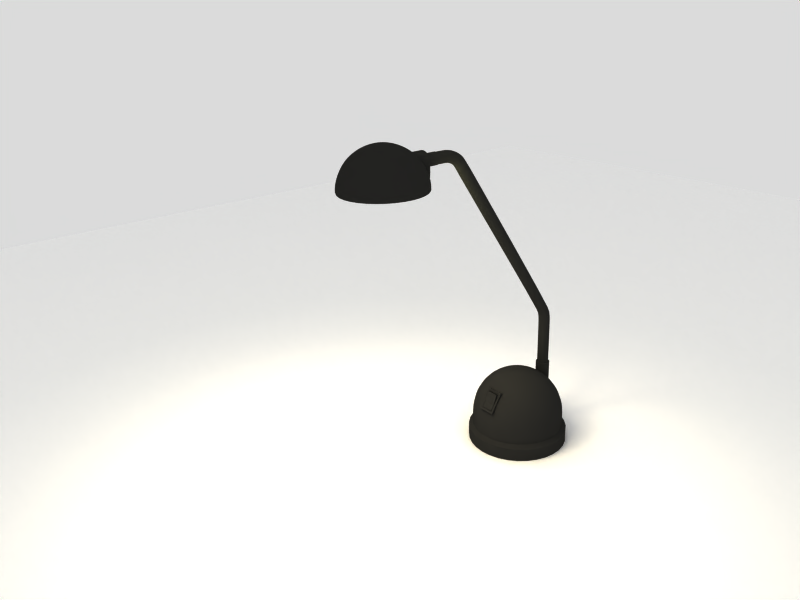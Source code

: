 # Source: desk_lamp1.blend  (saved by Blender 2.43.0; exported with 4.5.12 LTS)
import bpy
from mathutils import Matrix  # noqa: F401  (used for matrix-valued properties, if any)

bpy.ops.wm.read_factory_settings(use_empty=True)
scene = bpy.context.scene
scene.name = 'Scene'

# ---- collections
col_collection_1 = bpy.data.collections.new('Collection 1'); scene.collection.children.link(col_collection_1)

# ---- materials (node trees are filled in below, after node groups)
mat_cristal_lampara = bpy.data.materials.new('cristal_lampara')
mat_cristal_lampara.alpha_threshold = 0.0
mat_cristal_lampara.preview_render_type = 'FLAT'
mat_cristal_lampara.diffuse_color = (0.0, 0.0, 0.0, 1.0)
mat_cristal_lampara.roughness = 0.5
mat_cristal_lampara.specular_intensity = 0.9109
mat_cristal_lampara.line_color = (0.0, 0.0, 0.0, 0.001)
mat_negro_lampara = bpy.data.materials.new('negro_lampara')
mat_negro_lampara.alpha_threshold = 0.0
mat_negro_lampara.preview_render_type = 'FLAT'
mat_negro_lampara.diffuse_color = (0.1471, 0.1466, 0.1399, 1.0)
mat_negro_lampara.roughness = 0.5
mat_negro_lampara.specular_intensity = 0.2
mat_negro_lampara.line_color = (0.0, 0.0, 0.0, 1.0)
mat_floor = bpy.data.materials.new('floor')
mat_floor.alpha_threshold = 0.0
mat_floor.diffuse_color = (1.0, 1.0, 1.0, 1.0)
mat_floor.roughness = 0.5
mat_floor.specular_intensity = 0.0
mat_floor.line_color = (0.0, 0.0, 0.0, 1.0)
mat_plata_lampara = bpy.data.materials.new('plata_lampara')
mat_plata_lampara.alpha_threshold = 0.0
mat_plata_lampara.preview_render_type = 'FLAT'
mat_plata_lampara.diffuse_color = (0.2217, 0.2217, 0.2217, 1.0)
mat_plata_lampara.roughness = 0.5
mat_plata_lampara.specular_intensity = 0.999
mat_plata_lampara.line_color = (0.0, 0.0, 0.0, 1.0)
mat_bombeta = bpy.data.materials.new('bombeta')
mat_bombeta.alpha_threshold = 0.0
mat_bombeta.preview_render_type = 'FLAT'
mat_bombeta.diffuse_color = (0.9477, 0.9133, 0.4674, 1.0)
mat_bombeta.roughness = 0.5
mat_bombeta.specular_intensity = 1.498
mat_bombeta.line_color = (0.0, 0.0, 0.0, 1.0)
mat_emit = bpy.data.materials.new('emit')
mat_emit.alpha_threshold = 0.0
mat_emit.diffuse_color = (1.0, 1.0, 1.0, 1.0)
mat_emit.roughness = 0.5
mat_emit.specular_intensity = 0.0
mat_emit.line_color = (0.0, 0.0, 0.0, 1.0)

# ---- node groups
ng_auto_smooth = bpy.data.node_groups.new('Auto Smooth', 'GeometryNodeTree')
_s = ng_auto_smooth.interface.new_socket(name='Geometry', in_out='OUTPUT', socket_type='NodeSocketGeometry')
_s = ng_auto_smooth.interface.new_socket(name='Geometry', in_out='INPUT', socket_type='NodeSocketGeometry')
_s = ng_auto_smooth.interface.new_socket(name='Angle', in_out='INPUT', socket_type='NodeSocketFloat')
_s.subtype = 'ANGLE'
_s.min_value = 0.0
_s.max_value = 3.142
ng_auto_smooth.is_modifier = True
_N = ng_auto_smooth.nodes; _L = ng_auto_smooth.links
n0 = _N.new('NodeGroupOutput'); n0.name = 'Group Output'; n0.location = (480, -100)
n1 = _N.new('NodeGroupInput'); n1.name = 'Group Input'; n1.location = (-420, -300)
n2 = _N.new('NodeGroupInput'); n2.name = 'Group Input.001'; n2.location = (-60, -100)
n3 = _N.new('GeometryNodeSetShadeSmooth'); n3.name = 'Set Shade Smooth'; n3.location = (120, -100)
n3.domain = 'EDGE'
n4 = _N.new('GeometryNodeSetShadeSmooth'); n4.name = 'Set Shade Smooth.001'; n4.location = (300, -100)
n5 = _N.new('GeometryNodeInputMeshEdgeAngle'); n5.name = 'Edge Angle'; n5.location = (-420, -220)
n6 = _N.new('GeometryNodeInputEdgeSmooth'); n6.name = 'Is Edge Smooth'; n6.location = (-60, -160)
n7 = _N.new('GeometryNodeInputShadeSmooth'); n7.name = 'Is Face Smooth'; n7.location = (-240, -340)
n8 = _N.new('FunctionNodeBooleanMath'); n8.name = 'Boolean Math'; n8.location = (-60, -220)
n9 = _N.new('FunctionNodeCompare'); n9.name = 'Compare'; n9.location = (-240, -180)
n9.operation = 'LESS_EQUAL'
_L.new(n5.outputs[0], n9.inputs[0])
_L.new(n4.outputs[0], n0.inputs[0])
_L.new(n1.outputs[1], n9.inputs[1])
_L.new(n9.outputs[0], n8.inputs[0])
_L.new(n7.outputs[0], n8.inputs[1])
_L.new(n2.outputs[0], n3.inputs[0])
_L.new(n6.outputs[0], n3.inputs[1])
_L.new(n3.outputs[0], n4.inputs[0])
_L.new(n8.outputs[0], n3.inputs[2])
n0.is_active_output = True

# ---- material node trees

# ---- world
world_world = bpy.data.worlds.new('World'); scene.world = world_world
world_world.color = (0.8587, 0.8587, 0.8587)
world_world.use_sun_shadow = False
world_world.sun_shadow_jitter_overblur = 0.0
world_world.cycles.sampling_method = 'MANUAL'
world_world.cycles.sample_map_resolution = 256

# ---- cameras
cam_camera = bpy.data.cameras.new('Camera')
cam_camera.passepartout_alpha = 0.2
cam_camera.clip_end = 100.0
cam_camera.lens = 35.0
cam_camera.ortho_scale = 7.314
cam_camera.show_passepartout = False
cam_camera.show_safe_areas = True
cam_camera.dof.focus_distance = 0.0
cam_camera.dof.aperture_fstop = 128.0

# ---- lights
light_lamp = bpy.data.lights.new('Lamp', 'POINT')
light_lamp.color = (1.0, 1.0, 0.567)
light_lamp.transmission_factor = 0.0
light_lamp.energy = 100.0
light_lamp.shadow_buffer_clip_start = 0.5
light_lamp.shadow_soft_size = 1.0
light_lamp.shadow_maximum_resolution = 0.006
light_lamp.use_absolute_resolution = True
light_lamp.cycles.use_multiple_importance_sampling = False
light_lamp_001 = bpy.data.lights.new('Lamp.001', 'SPOT')
light_lamp_001.color = (1.0, 0.8677, 0.6993)
light_lamp_001.transmission_factor = 0.0
light_lamp_001.energy = 300.0
light_lamp_001.shadow_buffer_clip_start = 0.5
light_lamp_001.shadow_soft_size = 1.0
light_lamp_001.shadow_maximum_resolution = 0.006
light_lamp_001.use_absolute_resolution = True
light_lamp_001.spot_blend = 0.1178
light_lamp_001.spot_size = 1.926
light_lamp_001.cycles.use_multiple_importance_sampling = False
light_spot = bpy.data.lights.new('Spot', 'POINT')
light_spot.transmission_factor = 0.0
light_spot.cutoff_distance = 30.0
light_spot.energy = 100.0
light_spot.shadow_buffer_clip_start = 1.001
light_spot.shadow_soft_size = 1.0
light_spot.shadow_maximum_resolution = 0.006
light_spot.use_absolute_resolution = True
light_spot.cycles.use_multiple_importance_sampling = False

# ---- meshes
me_cylinder_001 = bpy.data.meshes.new('Cylinder.001')
me_cylinder_001.from_pydata([(0.0, -0.2211, 0.3989), (0.0, -0.2211, 0.3963), (0.01565, -0.1833, 0.3989), (1.313e-07, -0.1802, 0.3989), (-0.01565, -0.1833, 0.3989), (-0.02892, -0.1922, 0.3989), (-0.03779, -0.2055, 0.3989), (-0.0409, -0.2211, 0.3989), (-0.03779, -0.2368, 0.3989), (-0.02892, -0.25, 0.3989), (-0.01565, -0.2589, 0.3989), (-7.899e-08, -0.262, 0.3989), (0.01565, -0.2589, 0.3989), (0.02892, -0.25, 0.3989), (0.03779, -0.2368, 0.3989), (0.0409, -0.2211, 0.3989), (0.03779, -0.2055, 0.3989), (0.02892, -0.1922, 0.3989), (0.01565, -0.1833, 0.3963), (2.665e-08, -0.1802, 0.3963), (-0.01565, -0.1833, 0.3963), (-0.02892, -0.1922, 0.3963), (-0.03779, -0.2055, 0.3963), (-0.0409, -0.2211, 0.3963), (-0.03779, -0.2368, 0.3963), (-0.02892, -0.25, 0.3963), (-0.01565, -0.2589, 0.3963), (6.176e-09, -0.262, 0.3963), (0.01565, -0.2589, 0.3963), (0.02892, -0.25, 0.3963), (0.03779, -0.2368, 0.3963), (0.0409, -0.2211, 0.3963), (0.03779, -0.2055, 0.3963), (0.02892, -0.1922, 0.3963)], [], [(18, 2, 17, 33), (19, 3, 2, 18), (20, 4, 3, 19), (21, 5, 4, 20), (22, 6, 5, 21), (23, 7, 6, 22), (24, 8, 7, 23), (25, 9, 8, 24), (26, 10, 9, 25), (27, 11, 10, 26), (28, 12, 11, 27), (29, 13, 12, 28), (30, 14, 13, 29), (31, 15, 14, 30), (32, 16, 15, 31), (33, 17, 16, 32), (0, 17, 2), (1, 18, 33), (0, 2, 3), (1, 19, 18), (0, 3, 4), (1, 20, 19), (0, 4, 5), (1, 21, 20), (0, 5, 6), (1, 22, 21), (0, 6, 7), (1, 23, 22), (0, 7, 8), (1, 24, 23), (0, 8, 9), (1, 25, 24), (0, 9, 10), (1, 26, 25), (0, 10, 11), (1, 27, 26), (0, 11, 12), (1, 28, 27), (0, 12, 13), (1, 29, 28), (0, 13, 14), (1, 30, 29), (0, 14, 15), (1, 31, 30), (0, 15, 16), (1, 32, 31), (0, 16, 17), (1, 33, 32)])
_k = {(2, 17): 1.0, (2, 3): 1.0, (3, 4): 1.0, (4, 5): 1.0, (5, 6): 1.0, (6, 7): 1.0, (7, 8): 1.0, (8, 9): 1.0, (9, 10): 1.0, (10, 11): 1.0, (11, 12): 1.0, (12, 13): 1.0, (13, 14): 1.0, (14, 15): 1.0, (15, 16): 1.0, (16, 17): 1.0}
me_cylinder_001.attributes.new('crease_edge', 'FLOAT', 'EDGE').data.foreach_set('value', [_k.get((min(e.vertices), max(e.vertices)), 0.0) for e in me_cylinder_001.edges])
me_cylinder_001.materials.append(mat_cristal_lampara)
me_cylinder_001.use_remesh_preserve_volume = False
me_cylinder_001.use_remesh_preserve_attributes = False
me_cylinder_001.use_mirror_vertex_groups = False
me_cylinder_001.update()
me_cube = bpy.data.meshes.new('Cube')
me_cube.from_pydata([(0.114, 0.1058, -0.1139), (0.114, -0.1558, 0.04959), (-0.114, -0.1558, 0.04959), (-0.114, 0.1058, -0.1139), (0.114, 0.06043, -0.07055), (0.114, 0.01023, -0.03256), (0.114, -0.04422, 0.0006643), (0.114, -0.09814, 0.02858), (-0.114, -0.09814, 0.02858), (-0.114, -0.04422, 0.0006642), (-0.114, 0.01023, -0.03256), (-0.114, 0.06043, -0.07055), (-3.725e-09, -0.1542, 0.06029), (7.823e-08, 0.1074, -0.1032), (0.1142, 0.06691, -0.0465), (0.1142, 0.1188, -0.0789), (0.1142, 0.01504, -0.0141), (0.1142, -0.03683, 0.01831), (0.1142, -0.0887, 0.05071), (0.1142, -0.1406, 0.08311), (-0.1142, -0.0887, 0.05071), (-0.1142, -0.1406, 0.08311), (-0.1142, -0.03683, 0.01831), (-0.1142, 0.01504, -0.0141), (-0.1142, 0.06691, -0.0465), (-0.1142, 0.1188, -0.0789), (2.98e-08, -0.1406, 0.08311), (5.96e-08, 0.1188, -0.0789), (5.997e-08, 0.09282, -0.06268), (3.687e-08, -0.1146, 0.06689), (-0.08574, 0.09282, -0.06268), (-0.08574, 0.05133, -0.03677), (-0.08574, 0.009846, -0.01085), (-0.08574, -0.03164, 0.01506), (-0.08574, -0.1146, 0.06689), (-0.08574, -0.07312, 0.04098), (0.08574, -0.1146, 0.06689), (0.08574, -0.07312, 0.04098), (0.08574, -0.03164, 0.01506), (0.08574, 0.009846, -0.01085), (0.08574, 0.09282, -0.06268), (0.08574, 0.05133, -0.03677), (0.08574, 0.04735, -0.04314), (0.08574, 0.08884, -0.06905), (0.08574, 0.005867, -0.01722), (0.08574, -0.03562, 0.008694), (0.08574, -0.0771, 0.03461), (0.08574, -0.1186, 0.06052), (-0.08574, -0.0771, 0.03461), (-0.08574, -0.1186, 0.06052), (-0.08574, -0.03562, 0.008694), (-0.08574, 0.005867, -0.01722), (-0.08574, 0.04735, -0.04314), (-0.08574, 0.08884, -0.06905), (3.705e-08, -0.1186, 0.06052), (6.015e-08, 0.08884, -0.06905), (6.012e-08, 0.08309, -0.06546), (3.83e-08, -0.1128, 0.05693), (-0.08098, 0.08309, -0.06546), (-0.08098, 0.0439, -0.04098), (-0.08098, 0.004717, -0.0165), (-0.08098, -0.03447, 0.007976), (-0.08098, -0.1128, 0.05693), (-0.08098, -0.07365, 0.03245), (0.08099, -0.1128, 0.05693), (0.08099, -0.07365, 0.03245), (0.08099, -0.03447, 0.007976), (0.08099, 0.004717, -0.0165), (0.08099, 0.08309, -0.06546), (0.08099, 0.0439, -0.04098), (0.08099, 0.0607, -0.01391), (0.08099, 0.1016, -0.02719), (0.08099, 0.01568, 0.001052), (0.08099, -0.02963, 0.01573), (0.08099, -0.06881, 0.04021), (0.08099, -0.108, 0.06468), (-0.08098, -0.06881, 0.04021), (-0.08098, -0.108, 0.06468), (-0.08098, -0.02963, 0.01573), (-0.08098, 0.01568, 0.001052), (-0.08098, 0.0607, -0.01391), (-0.08098, 0.1016, -0.02719), (3.795e-08, -0.108, 0.06468), (5.893e-08, 0.1016, -0.02719), (5.456e-08, 0.0607, -0.01391), (5.02e-08, 0.01568, 0.001052), (4.668e-08, -0.02963, 0.01573), (4.232e-08, -0.06881, 0.04021)], [], [(4, 0, 15, 14), (5, 4, 14, 16), (6, 5, 16, 17), (7, 6, 17, 18), (1, 7, 18, 19), (8, 2, 21, 20), (9, 8, 20, 22), (10, 9, 22, 23), (11, 10, 23, 24), (3, 11, 24, 25), (12, 1, 19, 26), (2, 12, 26, 21), (13, 0, 15, 27), (3, 13, 27, 25), (27, 25, 30, 28), (15, 27, 28, 40), (21, 26, 29, 34), (26, 19, 36, 29), (25, 24, 31, 30), (24, 23, 32, 31), (23, 22, 33, 32), (22, 20, 35, 33), (20, 21, 34, 35), (19, 18, 37, 36), (18, 17, 38, 37), (17, 16, 39, 38), (16, 14, 41, 39), (14, 15, 40, 41), (41, 40, 43, 42), (39, 41, 42, 44), (38, 39, 44, 45), (37, 38, 45, 46), (36, 37, 46, 47), (35, 34, 49, 48), (33, 35, 48, 50), (32, 33, 50, 51), (31, 32, 51, 52), (30, 31, 52, 53), (29, 36, 47, 54), (34, 29, 54, 49), (40, 28, 55, 43), (28, 30, 53, 55), (55, 53, 58, 56), (43, 55, 56, 68), (49, 54, 57, 62), (54, 47, 64, 57), (53, 52, 59, 58), (52, 51, 60, 59), (51, 50, 61, 60), (50, 48, 63, 61), (48, 49, 62, 63), (47, 46, 65, 64), (46, 45, 66, 65), (45, 44, 67, 66), (44, 42, 69, 67), (42, 43, 68, 69), (69, 68, 71, 70), (67, 69, 70, 72), (66, 67, 72, 73), (65, 66, 73, 74), (64, 65, 74, 75), (63, 62, 77, 76), (61, 63, 76, 78), (60, 61, 78, 79), (59, 60, 79, 80), (58, 59, 80, 81), (57, 64, 75, 82), (62, 57, 82, 77), (68, 56, 83, 71), (56, 58, 81, 83), (83, 84, 70, 71), (84, 85, 72, 70), (85, 86, 73, 72), (86, 87, 74, 73), (87, 82, 75, 74), (81, 80, 84, 83), (80, 79, 85, 84), (79, 78, 86, 85), (78, 76, 87, 86), (76, 77, 82, 87)])
me_cube.materials.append(mat_negro_lampara)
me_cube.use_remesh_preserve_volume = False
me_cube.use_remesh_preserve_attributes = False
me_cube.use_mirror_vertex_groups = False
me_cube.update()
me_plane = bpy.data.meshes.new('Plane')
me_plane.from_pydata([(14.97, 14.97, 0.0), (14.97, -14.97, 0.0), (-14.97, -14.97, 0.0), (-14.97, 14.97, 0.0)], [], [(0, 3, 2, 1)])
me_plane.materials.append(mat_floor)
me_plane.use_remesh_preserve_volume = False
me_plane.use_remesh_preserve_attributes = False
me_plane.use_mirror_vertex_groups = False
me_plane.update()
me_cylinder = bpy.data.meshes.new('Cylinder')
me_cylinder.from_pydata([(-0.01067, -0.219, 0.4131), (-0.01005, -0.2169, 0.4131), (-0.009047, -0.2151, 0.4131), (-0.007694, -0.2134, 0.4131), (-0.006045, -0.2121, 0.4131), (-0.004164, -0.2111, 0.4131), (-0.002123, -0.2104, 0.4131), (6.485e-10, -0.2102, 0.4131), (0.002123, -0.2104, 0.4131), (0.004164, -0.2111, 0.4131), (0.006045, -0.2121, 0.4131), (0.007694, -0.2134, 0.4131), (0.01067, -0.2192, 0.4123), (0.01005, -0.2173, 0.4116), (0.009047, -0.2155, 0.4108), (0.007694, -0.214, 0.4102), (0.006045, -0.2128, 0.4097), (0.004164, -0.2118, 0.4093), (0.002123, -0.2113, 0.4091), (6.485e-10, -0.2111, 0.409), (-0.002123, -0.2113, 0.4091), (-0.004164, -0.2118, 0.4093), (-0.006045, -0.2128, 0.4097), (-0.007694, -0.214, 0.4102), (-0.009047, -0.2155, 0.4108), (-0.01005, -0.2173, 0.4116), (-0.01067, -0.2192, 0.4123), (-0.01067, -0.2196, 0.4116), (-0.01005, -0.2182, 0.4102), (-0.009047, -0.2168, 0.4089), (-0.007694, -0.2157, 0.4077), (-0.006045, -0.2147, 0.4068), (-0.004164, -0.214, 0.406), (-0.002123, -0.2136, 0.4056), (6.485e-10, -0.2134, 0.4055), (0.002123, -0.2136, 0.4056), (0.004164, -0.214, 0.406), (0.006045, -0.2147, 0.4068), (0.007694, -0.2157, 0.4077), (0.009047, -0.2168, 0.4089), (0.01005, -0.2182, 0.4102), (0.01067, -0.2196, 0.4116), (0.01067, -0.2203, 0.4112), (0.01005, -0.2195, 0.4093), (0.009047, -0.2188, 0.4076), (0.007694, -0.2182, 0.406), (0.006045, -0.2176, 0.4048), (0.004164, -0.2173, 0.4039), (0.002123, -0.217, 0.4033), (6.485e-10, -0.2169, 0.4031), (-0.002123, -0.217, 0.4033), (-0.004164, -0.2173, 0.4039), (-0.006045, -0.2176, 0.4048), (-0.007694, -0.2182, 0.406), (-0.009047, -0.2188, 0.4076), (-0.01005, -0.2195, 0.4093), (-0.01067, -0.2203, 0.4112), (-0.01067, -0.2211, 0.411), (-0.01005, -0.2211, 0.409), (-0.009047, -0.2211, 0.4071), (-0.007694, -0.2211, 0.4055), (-0.006045, -0.2211, 0.4041), (-0.004164, -0.2211, 0.4031), (-0.002123, -0.2211, 0.4025), (6.485e-10, -0.2211, 0.4023), (0.002123, -0.2211, 0.4025), (0.004164, -0.2211, 0.4031), (0.006045, -0.2211, 0.4041), (0.007694, -0.2211, 0.4055), (0.009047, -0.2211, 0.4071), (0.01005, -0.2211, 0.409), (0.01067, -0.2211, 0.411), (0.01067, -0.2219, 0.4112), (0.01005, -0.2227, 0.4093), (0.009047, -0.2234, 0.4076), (0.007694, -0.2241, 0.406), (0.006045, -0.2246, 0.4048), (0.004164, -0.225, 0.4039), (0.002123, -0.2252, 0.4033), (6.485e-10, -0.2253, 0.4031), (-0.002123, -0.2252, 0.4033), (-0.004164, -0.225, 0.4039), (-0.006045, -0.2246, 0.4048), (-0.007694, -0.2241, 0.406), (-0.009047, -0.2234, 0.4076), (-0.01005, -0.2227, 0.4093), (-0.01067, -0.2219, 0.4112), (-0.01067, -0.2226, 0.4116), (-0.01005, -0.2241, 0.4102), (-0.009047, -0.2254, 0.4089), (-0.007694, -0.2266, 0.4077), (-0.006045, -0.2275, 0.4068), (-0.004164, -0.2282, 0.406), (-0.002123, -0.2287, 0.4056), (6.485e-10, -0.2288, 0.4055), (0.002123, -0.2287, 0.4056), (0.004164, -0.2282, 0.406), (0.006045, -0.2275, 0.4068), (0.007694, -0.2266, 0.4077), (0.009047, -0.2254, 0.4089), (0.01005, -0.2241, 0.4102), (0.01067, -0.2226, 0.4116), (0.01067, -0.2231, 0.4123), (0.01005, -0.225, 0.4116), (0.009047, -0.2267, 0.4108), (0.007694, -0.2282, 0.4102), (0.006045, -0.2295, 0.4097), (0.004164, -0.2304, 0.4093), (0.002123, -0.231, 0.4091), (6.485e-10, -0.2312, 0.409), (-0.002123, -0.231, 0.4091), (-0.004164, -0.2304, 0.4093), (-0.006045, -0.2295, 0.4097), (-0.007694, -0.2282, 0.4102), (-0.009047, -0.2267, 0.4108), (-0.01005, -0.225, 0.4116), (-0.01067, -0.2231, 0.4123), (-0.01067, -0.2232, 0.4131), (-0.01005, -0.2253, 0.4131), (-0.009047, -0.2272, 0.4131), (-0.007694, -0.2288, 0.4131), (-0.006045, -0.2302, 0.4131), (-0.004164, -0.2312, 0.4131), (-0.002123, -0.2318, 0.4131), (6.485e-10, -0.232, 0.4131), (0.002123, -0.2318, 0.4131), (0.004164, -0.2312, 0.4131), (0.006045, -0.2302, 0.4131), (0.007694, -0.2288, 0.4131), (0.009047, -0.2272, 0.4131), (0.01005, -0.2253, 0.4131), (0.01067, -0.2232, 0.4131), (-0.01088, -0.2211, 0.4131), (0.009047, -0.2151, 0.4131), (0.01005, -0.2169, 0.4131), (0.01067, -0.219, 0.4131), (0.01088, -0.2211, 0.4131), (0.04969, 0.04969, 0.0), (0.06493, 0.02689, 0.0), (0.07028, 1.385e-07, 0.0), (0.06493, -0.02689, 0.0), (0.04969, -0.04969, 0.0), (0.02689, -0.06493, 0.0), (1.729e-07, -0.07028, 0.0), (-0.02689, -0.06493, 0.0), (-0.04969, -0.04969, 0.0), (-0.06493, -0.02689, 0.0), (-0.07028, 1.424e-07, 0.0), (-0.06493, 0.02689, 0.0), (-0.04969, 0.04969, 0.0), (-0.02689, 0.06493, 0.0), (2.081e-07, 0.07028, 0.0), (0.02689, 0.06493, 0.0), (0.04969, 0.04969, 0.0177), (0.06493, 0.02689, 0.0177), (0.07028, 5.081e-08, 0.0177), (0.06493, -0.02689, 0.0177), (0.04969, -0.04969, 0.0177), (0.02689, -0.06493, 0.0177), (2.66e-08, -0.07028, 0.0177), (-0.02689, -0.06493, 0.0177), (-0.04969, -0.04969, 0.0177), (-0.06493, -0.02689, 0.0177), (-0.07028, 3.223e-07, 0.0177), (-0.06493, 0.02689, 0.0177), (-0.04969, 0.04969, 0.0177), (-0.02689, 0.06493, 0.0177), (3.88e-07, 0.07028, 0.0177), (0.02689, 0.06493, 0.0177), (1.623e-07, 1.416e-07, 0.0), (0.02468, 0.05959, 0.02279), (3.56e-07, 0.0645, 0.02279), (-0.02468, 0.05959, 0.02279), (-0.04561, 0.04561, 0.02279), (-0.05959, 0.02468, 0.02279), (-0.0645, 2.957e-07, 0.02279), (-0.05959, -0.02468, 0.02279), (-0.04561, -0.04561, 0.02279), (-0.02468, -0.05959, 0.02279), (2.441e-08, -0.0645, 0.02279), (0.02468, -0.05959, 0.02279), (0.04561, -0.04561, 0.02279), (0.05959, -0.02468, 0.02279), (0.0645, 4.663e-08, 0.02279), (0.05959, 0.02468, 0.02279), (0.04561, 0.04561, 0.02279), (0.0, 0.0, 0.1045), (0.01258, 0.0, 0.1033), (0.02468, 0.0, 0.09959), (0.03583, 0.0, 0.09363), (0.05959, 0.02468, 0.04), (0.05844, 0.02421, 0.05258), (0.05505, 0.0228, 0.06468), (0.04954, 0.02052, 0.07583), (0.04213, 0.01745, 0.08561), (0.0331, 0.01371, 0.09363), (0.0228, 0.009445, 0.09959), (0.01162, 0.004815, 0.1033), (0.008897, 0.008897, 0.1033), (0.01745, 0.01745, 0.09959), (0.02534, 0.02534, 0.09363), (0.03225, 0.03225, 0.08561), (0.03792, 0.03792, 0.07583), (0.04213, 0.04213, 0.06468), (0.04473, 0.04473, 0.05258), (0.04561, 0.04561, 0.04), (0.02468, 0.05959, 0.04), (0.02421, 0.05844, 0.05258), (0.0228, 0.05505, 0.06468), (0.02052, 0.04954, 0.07583), (0.01745, 0.04213, 0.08561), (0.01371, 0.0331, 0.09363), (0.009445, 0.0228, 0.09959), (0.004815, 0.01162, 0.1033), (-6.482e-10, 0.01258, 0.1033), (-5.035e-10, 0.02468, 0.09959), (-7.111e-10, 0.03583, 0.09363), (-1.288e-09, 0.04561, 0.08561), (-1.999e-11, 0.05363, 0.07583), (-1.554e-09, 0.05959, 0.06468), (-3.355e-09, 0.06326, 0.05258), (-2.08e-09, 0.0645, 0.04), (-0.02468, 0.05959, 0.04), (-0.02421, 0.05844, 0.05258), (-0.0228, 0.05505, 0.06468), (-0.02052, 0.04954, 0.07583), (-0.01745, 0.04213, 0.08561), (-0.01371, 0.0331, 0.09363), (-0.009445, 0.0228, 0.09959), (-0.004815, 0.01162, 0.1033), (-0.008897, 0.008897, 0.1033), (-0.01745, 0.01745, 0.09959), (-0.02534, 0.02534, 0.09363), (-0.03225, 0.03225, 0.08561), (-0.03792, 0.03792, 0.07583), (-0.04213, 0.04213, 0.06468), (-0.04473, 0.04473, 0.05258), (-0.04561, 0.04561, 0.04), (-0.05959, 0.02468, 0.04), (-0.05844, 0.02421, 0.05258), (-0.05505, 0.0228, 0.06468), (-0.04954, 0.02052, 0.07583), (-0.04213, 0.01745, 0.08561), (-0.0331, 0.01371, 0.09363), (-0.0228, 0.009445, 0.09959), (-0.01162, 0.004815, 0.1033), (-0.01258, -7.243e-10, 0.1033), (-0.02468, -2.279e-09, 0.09959), (-0.03583, -7.111e-10, 0.09363), (-0.04561, -3.369e-09, 0.08561), (-0.05363, -3.247e-10, 0.07583), (-0.05959, -3.635e-09, 0.06468), (-0.06326, -3.659e-09, 0.05258), (-0.0645, -9.14e-10, 0.04), (-0.05959, -0.02468, 0.04), (-0.05844, -0.02421, 0.05258), (-0.05505, -0.0228, 0.06468), (-0.04954, -0.02052, 0.07583), (-0.04213, -0.01745, 0.08561), (-0.0331, -0.01371, 0.09363), (-0.0228, -0.009445, 0.09959), (-0.01162, -0.004815, 0.1033), (-0.008897, -0.008897, 0.1033), (-0.01745, -0.01745, 0.09959), (-0.02534, -0.02534, 0.09363), (-0.03225, -0.03225, 0.08561), (-0.03792, -0.03792, 0.07583), (-0.04213, -0.04213, 0.06468), (-0.04473, -0.04473, 0.05258), (-0.04561, -0.04561, 0.04), (-0.02468, -0.05959, 0.04), (-0.02421, -0.05844, 0.05258), (-0.0228, -0.05505, 0.06468), (-0.02052, -0.04954, 0.07583), (-0.01745, -0.04213, 0.08561), (-0.01371, -0.0331, 0.09363), (-0.009445, -0.0228, 0.09959), (-0.004815, -0.01162, 0.1033), (1.321e-09, -0.01258, 0.1033), (2.584e-09, -0.02468, 0.09959), (7.111e-10, -0.03583, 0.09363), (3.674e-09, -0.04561, 0.08561), (3.247e-10, -0.05363, 0.07583), (3.939e-09, -0.05959, 0.06468), (3.964e-09, -0.06326, 0.05258), (3.299e-09, -0.0645, 0.04), (0.02468, -0.05959, 0.04), (0.02421, -0.05844, 0.05258), (0.0228, -0.05505, 0.06468), (0.02052, -0.04954, 0.07583), (0.01745, -0.04213, 0.08561), (0.01371, -0.0331, 0.09363), (0.009445, -0.0228, 0.09959), (0.004815, -0.01162, 0.1033), (0.008897, -0.008897, 0.1033), (0.01745, -0.01745, 0.09959), (0.02534, -0.02534, 0.09363), (0.03225, -0.03225, 0.08561), (0.03792, -0.03792, 0.07583), (0.04213, -0.04213, 0.06468), (0.04473, -0.04473, 0.05258), (0.04561, -0.04561, 0.04), (0.05959, -0.02468, 0.04), (0.05844, -0.02421, 0.05258), (0.05505, -0.0228, 0.06468), (0.04954, -0.02052, 0.07583), (0.04213, -0.01745, 0.08561), (0.0331, -0.01371, 0.09363), (0.0228, -0.009445, 0.09959), (0.01162, -0.004815, 0.1033), (0.04561, 3.978e-09, 0.08561), (0.05363, 3.247e-10, 0.07583), (0.05959, 4.244e-09, 0.06468), (0.06326, 6.349e-09, 0.05258), (0.0645, 3.909e-09, 0.04), (0.006733, 0.05565, 0.06148), (0.008797, 0.05256, 0.06148), (0.009522, 0.04892, 0.06148), (0.008797, 0.04527, 0.06148), (0.006733, 0.04218, 0.06148), (0.003644, 0.04012, 0.06148), (1.438e-09, 0.0394, 0.06148), (-0.003644, 0.04012, 0.06148), (-0.006733, 0.04218, 0.06148), (-0.008797, 0.04527, 0.06148), (-0.009522, 0.04892, 0.06148), (-0.008797, 0.05256, 0.06148), (-0.006733, 0.05565, 0.06148), (-0.003644, 0.05771, 0.06148), (6.205e-09, 0.05844, 0.06148), (0.003644, 0.05771, 0.06148), (0.006733, 0.05565, 0.1017), (0.008797, 0.05256, 0.1017), (0.009522, 0.04892, 0.1017), (0.008797, 0.04527, 0.1017), (0.006733, 0.04218, 0.1017), (0.003644, 0.04012, 0.1017), (-1.839e-08, 0.0394, 0.1017), (-0.003644, 0.04012, 0.1017), (-0.006733, 0.04218, 0.1017), (-0.008797, 0.04527, 0.1017), (-0.009522, 0.04892, 0.1017), (-0.008797, 0.05256, 0.1017), (-0.006733, 0.05565, 0.1017), (-0.003644, 0.05771, 0.1017), (3.057e-08, 0.05844, 0.1017), (0.003644, 0.05771, 0.1017), (0.005521, 0.05444, 0.1017), (0.007214, 0.05191, 0.1017), (0.007809, 0.04892, 0.1017), (0.007214, 0.04593, 0.1017), (0.005521, 0.0434, 0.1017), (0.002988, 0.0417, 0.1017), (-1.508e-08, 0.04111, 0.1017), (-0.002988, 0.0417, 0.1017), (-0.005521, 0.0434, 0.1017), (-0.007214, 0.04593, 0.1017), (-0.007809, 0.04892, 0.1017), (-0.007214, 0.05191, 0.1017), (-0.005521, 0.05444, 0.1017), (-0.002988, 0.05613, 0.1017), (2.507e-08, 0.05673, 0.1017), (0.002988, 0.05613, 0.1017), (0.007214, 0.05191, 0.1632), (0.005521, 0.05444, 0.1632), (0.007809, 0.04892, 0.1632), (0.007214, 0.04593, 0.1632), (0.005521, 0.0434, 0.1632), (0.002988, 0.0417, 0.1632), (-1.508e-08, 0.04111, 0.1632), (-0.002988, 0.0417, 0.1632), (-0.005521, 0.0434, 0.1632), (-0.007214, 0.04593, 0.1632), (-0.007809, 0.04892, 0.1632), (-0.007214, 0.05191, 0.1632), (-0.005521, 0.05444, 0.1632), (-0.002988, 0.05613, 0.1632), (2.507e-08, 0.05673, 0.1632), (0.002988, 0.05613, 0.1632), (0.005521, 0.05385, 0.171), (0.007214, 0.05133, 0.1708), (0.007809, 0.04835, 0.1705), (0.007214, 0.04538, 0.1702), (0.005521, 0.04285, 0.17), (0.002988, 0.04117, 0.1698), (-1.508e-08, 0.04058, 0.1698), (-0.002988, 0.04117, 0.1698), (-0.005521, 0.04285, 0.17), (-0.007214, 0.04538, 0.1702), (-0.007809, 0.04835, 0.1705), (-0.007214, 0.05133, 0.1708), (-0.005521, 0.05385, 0.171), (-0.002988, 0.05553, 0.1712), (2.507e-08, 0.05613, 0.1712), (0.002988, 0.05553, 0.1712), (0.007214, 0.05018, 0.1783), (0.005521, 0.05269, 0.1786), (0.007809, 0.04722, 0.1778), (0.007214, 0.04426, 0.1774), (0.005521, 0.04175, 0.1771), (0.002988, 0.04008, 0.1768), (-1.508e-08, 0.03949, 0.1768), (-0.002988, 0.04008, 0.1768), (-0.005521, 0.04175, 0.1771), (-0.007214, 0.04426, 0.1774), (-0.007809, 0.04722, 0.1778), (-0.007214, 0.05018, 0.1783), (-0.005521, 0.05269, 0.1786), (-0.002988, 0.05437, 0.1789), (2.507e-08, 0.05495, 0.1789), (0.002988, 0.05437, 0.1789), (0.005521, 0.05061, 0.1855), (0.007214, 0.04815, 0.1849), (0.007809, 0.04526, 0.1841), (0.007214, 0.04237, 0.1834), (0.005521, 0.03991, 0.1827), (0.002988, 0.03828, 0.1823), (-1.508e-08, 0.0377, 0.1822), (-0.002988, 0.03828, 0.1823), (-0.005521, 0.03991, 0.1827), (-0.007214, 0.04237, 0.1834), (-0.007809, 0.04526, 0.1841), (-0.007214, 0.04815, 0.1849), (-0.005521, 0.05061, 0.1855), (-0.002988, 0.05224, 0.1859), (2.507e-08, 0.05282, 0.1861), (0.002988, 0.05224, 0.1859), (0.005521, -0.09926, 0.4069), (0.007214, -0.1013, 0.4054), (0.007809, -0.1037, 0.4036), (0.007214, -0.1061, 0.4019), (0.005521, -0.1082, 0.4004), (0.002988, -0.1095, 0.3994), (-1.508e-08, -0.11, 0.399), (-0.002988, -0.1095, 0.3994), (-0.005521, -0.1082, 0.4004), (-0.007214, -0.1061, 0.4019), (-0.007809, -0.1037, 0.4036), (-0.007214, -0.1013, 0.4054), (-0.005521, -0.09926, 0.4069), (-0.002988, -0.09789, 0.4079), (2.507e-08, -0.09741, 0.4082), (0.002988, -0.09789, 0.4079), (0.005274, -0.09946, 0.4068), (0.006891, -0.1014, 0.4053), (0.007458, -0.1037, 0.4036), (0.006891, -0.106, 0.402), (0.005274, -0.108, 0.4005), (0.002854, -0.1093, 0.3996), (-1.44e-08, -0.1097, 0.3992), (-0.002854, -0.1093, 0.3996), (-0.005274, -0.108, 0.4005), (-0.006891, -0.106, 0.402), (-0.007458, -0.1037, 0.4036), (-0.006891, -0.1014, 0.4053), (-0.005274, -0.09946, 0.4068), (-0.002854, -0.09815, 0.4077), (2.395e-08, -0.09769, 0.408), (0.002854, -0.09815, 0.4077), (0.005274, -0.105, 0.4147), (0.006891, -0.1069, 0.4133), (0.007458, -0.1092, 0.4116), (0.006891, -0.1115, 0.4099), (0.005274, -0.1135, 0.4085), (0.002854, -0.1148, 0.4075), (-1.44e-08, -0.1152, 0.4072), (-0.002854, -0.1148, 0.4075), (-0.005274, -0.1135, 0.4085), (-0.006891, -0.1115, 0.4099), (-0.007458, -0.1092, 0.4116), (-0.006891, -0.1069, 0.4133), (-0.005274, -0.105, 0.4147), (-0.002854, -0.1037, 0.4157), (2.395e-08, -0.1032, 0.416), (0.002854, -0.1037, 0.4157), (0.005274, -0.1078, 0.4182), (0.006891, -0.1096, 0.4165), (0.007458, -0.1116, 0.4146), (0.006891, -0.1137, 0.4126), (0.005274, -0.1154, 0.4109), (0.002854, -0.1166, 0.4098), (-1.44e-08, -0.117, 0.4094), (-0.002854, -0.1166, 0.4098), (-0.005274, -0.1154, 0.4109), (-0.006891, -0.1137, 0.4126), (-0.007458, -0.1116, 0.4146), (-0.006891, -0.1096, 0.4165), (-0.005274, -0.1078, 0.4182), (-0.002854, -0.1067, 0.4193), (2.395e-08, -0.1063, 0.4197), (0.002854, -0.1067, 0.4193), (0.005274, -0.1115, 0.4212), (0.006891, -0.1131, 0.4194), (0.007458, -0.1149, 0.4172), (0.006891, -0.1167, 0.415), (0.005274, -0.1183, 0.4132), (0.002854, -0.1193, 0.4119), (-1.44e-08, -0.1197, 0.4115), (-0.002854, -0.1193, 0.4119), (-0.005274, -0.1183, 0.4132), (-0.006891, -0.1167, 0.415), (-0.007458, -0.1149, 0.4172), (-0.006891, -0.1131, 0.4194), (-0.005274, -0.1115, 0.4212), (-0.002854, -0.1105, 0.4225), (2.395e-08, -0.1101, 0.4229), (0.002854, -0.1105, 0.4225), (0.006891, -0.1169, 0.4216), (0.005274, -0.1156, 0.4236), (0.007458, -0.1184, 0.4192), (0.006891, -0.1199, 0.4168), (0.005274, -0.1212, 0.4147), (0.002854, -0.1221, 0.4134), (-1.44e-08, -0.1224, 0.4129), (-0.002854, -0.1221, 0.4134), (-0.005274, -0.1212, 0.4147), (-0.006891, -0.1199, 0.4168), (-0.007458, -0.1184, 0.4192), (-0.006891, -0.1169, 0.4216), (-0.005274, -0.1156, 0.4236), (-0.002854, -0.1147, 0.425), (2.395e-08, -0.1144, 0.4255), (0.002854, -0.1147, 0.425), (0.005274, -0.12, 0.4256), (0.006891, -0.121, 0.4234), (0.007458, -0.1222, 0.4208), (0.006891, -0.1234, 0.4182), (0.005274, -0.1244, 0.416), (0.002854, -0.125, 0.4146), (-1.44e-08, -0.1253, 0.414), (-0.002854, -0.125, 0.4146), (-0.005274, -0.1244, 0.416), (-0.006891, -0.1234, 0.4182), (-0.007458, -0.1222, 0.4208), (-0.006891, -0.121, 0.4234), (-0.005274, -0.12, 0.4256), (-0.002854, -0.1194, 0.4271), (2.395e-08, -0.1191, 0.4276), (0.002854, -0.1194, 0.4271), (0.005274, -0.1245, 0.427), (0.006891, -0.1252, 0.4247), (0.007458, -0.1261, 0.4219), (0.006891, -0.1269, 0.4192), (0.005274, -0.1276, 0.4169), (0.002854, -0.1281, 0.4154), (-1.44e-08, -0.1283, 0.4148), (-0.002854, -0.1281, 0.4154), (-0.005274, -0.1276, 0.4169), (-0.006891, -0.1269, 0.4192), (-0.007458, -0.1261, 0.4219), (-0.006891, -0.1252, 0.4247), (-0.005274, -0.1245, 0.427), (-0.002854, -0.124, 0.4285), (2.395e-08, -0.1239, 0.4291), (0.002854, -0.124, 0.4285), (0.006891, -0.1294, 0.4254), (0.005274, -0.129, 0.4278), (0.007458, -0.1299, 0.4226), (0.006891, -0.1304, 0.4198), (0.005274, -0.1308, 0.4174), (0.002854, -0.1311, 0.4158), (-1.44e-08, -0.1311, 0.4152), (-0.002854, -0.1311, 0.4158), (-0.005274, -0.1308, 0.4174), (-0.006891, -0.1304, 0.4198), (-0.007458, -0.1299, 0.4226), (-0.006891, -0.1294, 0.4254), (-0.005274, -0.129, 0.4278), (-0.002854, -0.1287, 0.4294), (2.395e-08, -0.1286, 0.4299), (0.002854, -0.1287, 0.4294), (0.006891, -0.1337, 0.4256), (0.005274, -0.1337, 0.428), (0.007458, -0.1337, 0.4228), (0.006891, -0.1337, 0.4199), (0.005274, -0.1337, 0.4175), (0.002854, -0.1337, 0.4159), (-1.44e-08, -0.1337, 0.4153), (-0.002854, -0.1337, 0.4159), (-0.005274, -0.1337, 0.4175), (-0.006891, -0.1337, 0.4199), (-0.007458, -0.1337, 0.4228), (-0.006891, -0.1337, 0.4256), (-0.005274, -0.1337, 0.428), (-0.002854, -0.1337, 0.4297), (2.395e-08, -0.1337, 0.4302), (0.002854, -0.1337, 0.4297), (0.006891, -0.1462, 0.4256), (0.005274, -0.1462, 0.428), (0.007458, -0.1462, 0.4228), (0.006891, -0.1462, 0.4199), (0.005274, -0.1462, 0.4175), (0.002854, -0.1462, 0.4159), (-1.44e-08, -0.1462, 0.4153), (-0.002854, -0.1462, 0.4159), (-0.005274, -0.1462, 0.4175), (-0.006891, -0.1462, 0.4199), (-0.007458, -0.1462, 0.4228), (-0.006891, -0.1462, 0.4256), (-0.005274, -0.1462, 0.428), (-0.002854, -0.1462, 0.4297), (2.395e-08, -0.1462, 0.4302), (0.002854, -0.1462, 0.4297), (0.007317, -0.1462, 0.4258), (0.0056, -0.1462, 0.4284), (0.00792, -0.1462, 0.4228), (0.007317, -0.1462, 0.4197), (0.0056, -0.1462, 0.4172), (0.003031, -0.1462, 0.4155), (-1.53e-08, -0.1462, 0.4149), (-0.003031, -0.1462, 0.4155), (-0.0056, -0.1462, 0.4172), (-0.007317, -0.1462, 0.4197), (-0.00792, -0.1462, 0.4228), (-0.007317, -0.1462, 0.4258), (-0.0056, -0.1462, 0.4284), (-0.003031, -0.1462, 0.4301), (2.543e-08, -0.1462, 0.4307), (0.003031, -0.1462, 0.4301), (0.0056, -0.1641, 0.4284), (0.007317, -0.1641, 0.4258), (0.00792, -0.1641, 0.4228), (0.007317, -0.1641, 0.4197), (0.0056, -0.1641, 0.4172), (0.003031, -0.1641, 0.4155), (-1.53e-08, -0.1641, 0.4149), (-0.003031, -0.1641, 0.4155), (-0.0056, -0.1641, 0.4172), (-0.007317, -0.1641, 0.4197), (-0.00792, -0.1641, 0.4228), (-0.007317, -0.1641, 0.4258), (-0.0056, -0.1641, 0.4284), (-0.003031, -0.1641, 0.4301), (2.543e-08, -0.1641, 0.4307), (0.003031, -0.1641, 0.4301), (0.008686, -0.1641, 0.4315), (0.01135, -0.1641, 0.4275), (0.01228, -0.1641, 0.4228), (0.01228, -0.1641, 0.4023), (0.008686, -0.1641, 0.4023), (0.004701, -0.1641, 0.4023), (-2.372e-08, -0.1641, 0.4023), (-0.004701, -0.1641, 0.4023), (-0.008686, -0.1641, 0.4023), (-0.01228, -0.1641, 0.4023), (-0.01228, -0.1641, 0.4228), (-0.01135, -0.1641, 0.4275), (-0.008686, -0.1641, 0.4315), (-0.004701, -0.1641, 0.4341), (3.944e-08, -0.1641, 0.4351), (0.004701, -0.1641, 0.4341), (0.008686, -0.1862, 0.4315), (0.01135, -0.1862, 0.4275), (0.01228, -0.1851, 0.4228), (0.01228, -0.1805, 0.4023), (0.008686, -0.1805, 0.4023), (0.004701, -0.1805, 0.4023), (-2.372e-08, -0.1805, 0.4023), (-0.004701, -0.1805, 0.4023), (-0.008686, -0.1805, 0.4023), (-0.01228, -0.1805, 0.4023), (-0.01228, -0.1851, 0.4228), (-0.01135, -0.1862, 0.4275), (-0.008686, -0.1862, 0.4315), (-0.004701, -0.1862, 0.4341), (3.944e-08, -0.1862, 0.4351), (0.004701, -0.1862, 0.4341), (0.0, -0.2211, 0.451), (0.01064, -0.2211, 0.45), (0.02087, -0.2211, 0.4469), (0.0303, -0.2211, 0.442), (0.05039, -0.2002, 0.3977), (0.04942, -0.2006, 0.4081), (0.04655, -0.2018, 0.4181), (0.04189, -0.2038, 0.4273), (0.03563, -0.2064, 0.4354), (0.02799, -0.2095, 0.442), (0.01928, -0.2131, 0.4469), (0.00983, -0.217, 0.45), (0.007523, -0.2136, 0.45), (0.01476, -0.2064, 0.4469), (0.02142, -0.1997, 0.442), (0.02727, -0.1938, 0.4354), (0.03206, -0.189, 0.4273), (0.03563, -0.1855, 0.4181), (0.03782, -0.1833, 0.4081), (0.03856, -0.1825, 0.3977), (0.02087, -0.1707, 0.3977), (0.02047, -0.1717, 0.4081), (0.01928, -0.1746, 0.4181), (0.01735, -0.1792, 0.4273), (0.01476, -0.1855, 0.4354), (0.0116, -0.1931, 0.442), (0.007987, -0.2018, 0.4469), (0.004072, -0.2113, 0.45), (-5.481e-10, -0.2105, 0.45), (-4.257e-10, -0.2002, 0.4469), (-6.013e-10, -0.1908, 0.442), (-1.09e-09, -0.1825, 0.4354), (-1.691e-11, -0.1758, 0.4273), (-1.314e-09, -0.1707, 0.4181), (-2.837e-09, -0.1676, 0.4081), (-1.759e-09, -0.1666, 0.3977), (-0.02087, -0.1707, 0.3977), (-0.02047, -0.1717, 0.4081), (-0.01928, -0.1746, 0.4181), (-0.01735, -0.1792, 0.4273), (-0.01476, -0.1855, 0.4354), (-0.0116, -0.1931, 0.442), (-0.007987, -0.2018, 0.4469), (-0.004072, -0.2113, 0.45), (-0.007523, -0.2136, 0.45), (-0.01476, -0.2064, 0.4469), (-0.02142, -0.1997, 0.442), (-0.02727, -0.1938, 0.4354), (-0.03206, -0.189, 0.4273), (-0.03563, -0.1855, 0.4181), (-0.03782, -0.1833, 0.4081), (-0.03856, -0.1825, 0.3977), (-0.05039, -0.2002, 0.3977), (-0.04942, -0.2006, 0.4081), (-0.04655, -0.2018, 0.4181), (-0.04189, -0.2038, 0.4273), (-0.03563, -0.2064, 0.4354), (-0.02799, -0.2095, 0.442), (-0.01928, -0.2131, 0.4469), (-0.00983, -0.217, 0.45), (-0.01064, -0.2211, 0.45), (-0.02087, -0.2211, 0.4469), (-0.0303, -0.2211, 0.442), (-0.03856, -0.2211, 0.4354), (-0.04535, -0.2211, 0.4273), (-0.05039, -0.2211, 0.4181), (-0.05349, -0.2211, 0.4081), (-0.05454, -0.2211, 0.3977), (-0.05039, -0.242, 0.3977), (-0.04942, -0.2416, 0.4081), (-0.04655, -0.2404, 0.4181), (-0.04189, -0.2385, 0.4273), (-0.03563, -0.2359, 0.4354), (-0.02799, -0.2327, 0.442), (-0.01928, -0.2291, 0.4469), (-0.00983, -0.2252, 0.45), (-0.007523, -0.2286, 0.45), (-0.01476, -0.2359, 0.4469), (-0.02142, -0.2425, 0.442), (-0.02727, -0.2484, 0.4354), (-0.03206, -0.2532, 0.4273), (-0.03563, -0.2567, 0.4181), (-0.03782, -0.2589, 0.4081), (-0.03856, -0.2597, 0.3977), (-0.02087, -0.2715, 0.3977), (-0.02047, -0.2705, 0.4081), (-0.01928, -0.2677, 0.4181), (-0.01735, -0.263, 0.4273), (-0.01476, -0.2567, 0.4354), (-0.0116, -0.2491, 0.442), (-0.007987, -0.2404, 0.4469), (-0.004072, -0.2309, 0.45), (1.117e-09, -0.2318, 0.45), (2.185e-09, -0.242, 0.4469), (6.013e-10, -0.2514, 0.442), (3.106e-09, -0.2597, 0.4354), (2.745e-10, -0.2665, 0.4273), (3.331e-09, -0.2715, 0.4181), (3.352e-09, -0.2746, 0.4081), (2.79e-09, -0.2756, 0.3977), (0.02087, -0.2715, 0.3977), (0.02047, -0.2705, 0.4081), (0.01928, -0.2677, 0.4181), (0.01735, -0.263, 0.4273), (0.01476, -0.2567, 0.4354), (0.0116, -0.2491, 0.442), (0.007987, -0.2404, 0.4469), (0.004072, -0.2309, 0.45), (0.007523, -0.2286, 0.45), (0.01476, -0.2359, 0.4469), (0.02142, -0.2425, 0.442), (0.02727, -0.2484, 0.4354), (0.03206, -0.2532, 0.4273), (0.03563, -0.2567, 0.4181), (0.03782, -0.2589, 0.4081), (0.03856, -0.2597, 0.3977), (0.05039, -0.242, 0.3977), (0.04942, -0.2416, 0.4081), (0.04655, -0.2404, 0.4181), (0.04189, -0.2385, 0.4273), (0.03563, -0.2359, 0.4354), (0.02799, -0.2327, 0.442), (0.01928, -0.2291, 0.4469), (0.00983, -0.2252, 0.45), (0.03856, -0.2211, 0.4354), (0.04535, -0.2211, 0.4273), (0.05039, -0.2211, 0.4181), (0.05349, -0.2211, 0.4081), (0.05454, -0.2211, 0.3977), (0.04791, -0.2013, 0.3977), (0.03667, -0.1844, 0.3977), (0.01984, -0.1732, 0.3977), (-3.138e-09, -0.1693, 0.3977), (-0.01984, -0.1732, 0.3977), (-0.03667, -0.1844, 0.3977), (-0.04791, -0.2013, 0.3977), (-0.05186, -0.2211, 0.3977), (-0.04791, -0.241, 0.3977), (-0.03667, -0.2578, 0.3977), (-0.01984, -0.269, 0.3977), (1.188e-09, -0.273, 0.3977), (0.01984, -0.269, 0.3977), (0.03667, -0.2578, 0.3977), (0.04791, -0.241, 0.3977), (0.05186, -0.2211, 0.3977), (0.03667, -0.1844, 0.4004), (0.04791, -0.2013, 0.4004), (0.01984, -0.1732, 0.4004), (-3.138e-09, -0.1693, 0.4004), (-0.01984, -0.1732, 0.4004), (-0.03667, -0.1844, 0.4004), (-0.04791, -0.2013, 0.4004), (-0.05186, -0.2211, 0.4004), (-0.04791, -0.241, 0.4004), (-0.03667, -0.2578, 0.4004), (-0.01984, -0.269, 0.4004), (1.188e-09, -0.273, 0.4004), (0.01984, -0.269, 0.4004), (0.03667, -0.2578, 0.4004), (0.04791, -0.241, 0.4004), (0.05186, -0.2211, 0.4004), (0.03437, -0.2069, 0.4004), (0.02631, -0.1948, 0.4004), (0.01424, -0.1867, 0.4004), (-1.067e-08, -0.1839, 0.4004), (-0.01424, -0.1867, 0.4004), (-0.02631, -0.1948, 0.4004), (-0.03437, -0.2069, 0.4004), (-0.03721, -0.2211, 0.4004), (-0.03437, -0.2353, 0.4004), (-0.02631, -0.2474, 0.4004), (-0.01424, -0.2555, 0.4004), (-7.568e-09, -0.2583, 0.4004), (0.01424, -0.2555, 0.4004), (0.02631, -0.2474, 0.4004), (0.03437, -0.2353, 0.4004), (0.03721, -0.2211, 0.4004), (0.03191, -0.2079, 0.4265), (0.02442, -0.1967, 0.4265), (0.01322, -0.1892, 0.4265), (-1.205e-08, -0.1866, 0.4265), (-0.01322, -0.1892, 0.4265), (-0.02442, -0.1967, 0.4265), (-0.03191, -0.2079, 0.4265), (-0.03453, -0.2211, 0.4265), (-0.03191, -0.2343, 0.4265), (-0.02442, -0.2455, 0.4265), (-0.01322, -0.253, 0.4265), (-9.165e-09, -0.2556, 0.4265), (0.01322, -0.253, 0.4265), (0.02442, -0.2455, 0.4265), (0.03191, -0.2343, 0.4265), (0.03453, -0.2211, 0.4265)], [], [(132, 0, 26), (26, 0, 1, 25), (25, 1, 2, 24), (24, 2, 3, 23), (23, 3, 4, 22), (22, 4, 5, 21), (21, 5, 6, 20), (20, 6, 7, 19), (19, 7, 8, 18), (18, 8, 9, 17), (17, 9, 10, 16), (16, 10, 11, 15), (15, 11, 133, 14), (14, 133, 134, 13), (13, 134, 135, 12), (12, 135, 136), (41, 12, 136), (40, 13, 12, 41), (39, 14, 13, 40), (38, 15, 14, 39), (37, 16, 15, 38), (36, 17, 16, 37), (35, 18, 17, 36), (34, 19, 18, 35), (33, 20, 19, 34), (32, 21, 20, 33), (31, 22, 21, 32), (30, 23, 22, 31), (29, 24, 23, 30), (28, 25, 24, 29), (27, 26, 25, 28), (132, 26, 27), (132, 27, 56), (56, 27, 28, 55), (55, 28, 29, 54), (54, 29, 30, 53), (53, 30, 31, 52), (52, 31, 32, 51), (51, 32, 33, 50), (50, 33, 34, 49), (49, 34, 35, 48), (48, 35, 36, 47), (47, 36, 37, 46), (46, 37, 38, 45), (45, 38, 39, 44), (44, 39, 40, 43), (43, 40, 41, 42), (42, 41, 136), (71, 42, 136), (70, 43, 42, 71), (69, 44, 43, 70), (68, 45, 44, 69), (67, 46, 45, 68), (66, 47, 46, 67), (65, 48, 47, 66), (64, 49, 48, 65), (63, 50, 49, 64), (62, 51, 50, 63), (61, 52, 51, 62), (60, 53, 52, 61), (59, 54, 53, 60), (58, 55, 54, 59), (57, 56, 55, 58), (132, 56, 57), (132, 57, 86), (86, 57, 58, 85), (85, 58, 59, 84), (84, 59, 60, 83), (83, 60, 61, 82), (82, 61, 62, 81), (81, 62, 63, 80), (80, 63, 64, 79), (79, 64, 65, 78), (78, 65, 66, 77), (77, 66, 67, 76), (76, 67, 68, 75), (75, 68, 69, 74), (74, 69, 70, 73), (73, 70, 71, 72), (72, 71, 136), (101, 72, 136), (100, 73, 72, 101), (99, 74, 73, 100), (98, 75, 74, 99), (97, 76, 75, 98), (96, 77, 76, 97), (95, 78, 77, 96), (94, 79, 78, 95), (93, 80, 79, 94), (92, 81, 80, 93), (91, 82, 81, 92), (90, 83, 82, 91), (89, 84, 83, 90), (88, 85, 84, 89), (87, 86, 85, 88), (132, 86, 87), (132, 87, 116), (116, 87, 88, 115), (115, 88, 89, 114), (114, 89, 90, 113), (113, 90, 91, 112), (112, 91, 92, 111), (111, 92, 93, 110), (110, 93, 94, 109), (109, 94, 95, 108), (108, 95, 96, 107), (107, 96, 97, 106), (106, 97, 98, 105), (105, 98, 99, 104), (104, 99, 100, 103), (103, 100, 101, 102), (102, 101, 136), (131, 102, 136), (130, 103, 102, 131), (129, 104, 103, 130), (128, 105, 104, 129), (127, 106, 105, 128), (126, 107, 106, 127), (125, 108, 107, 126), (124, 109, 108, 125), (123, 110, 109, 124), (122, 111, 110, 123), (121, 112, 111, 122), (120, 113, 112, 121), (119, 114, 113, 120), (118, 115, 114, 119), (117, 116, 115, 118), (132, 116, 117), (169, 137, 138), (169, 138, 139), (169, 139, 140), (169, 140, 141), (169, 141, 142), (169, 142, 143), (169, 143, 144), (169, 144, 145), (169, 145, 146), (169, 146, 147), (169, 147, 148), (169, 148, 149), (169, 149, 150), (169, 150, 151), (169, 151, 152), (152, 137, 169), (137, 153, 154, 138), (138, 154, 155, 139), (139, 155, 156, 140), (140, 156, 157, 141), (141, 157, 158, 142), (142, 158, 159, 143), (143, 159, 160, 144), (144, 160, 161, 145), (145, 161, 162, 146), (146, 162, 163, 147), (147, 163, 164, 148), (148, 164, 165, 149), (149, 165, 166, 150), (150, 166, 167, 151), (151, 167, 168, 152), (153, 137, 152, 168), (153, 168, 170, 185), (168, 167, 171, 170), (167, 166, 172, 171), (166, 165, 173, 172), (165, 164, 174, 173), (164, 163, 175, 174), (163, 162, 176, 175), (162, 161, 177, 176), (161, 160, 178, 177), (160, 159, 179, 178), (159, 158, 180, 179), (158, 157, 181, 180), (157, 156, 182, 181), (156, 155, 183, 182), (155, 154, 184, 183), (154, 153, 185, 184), (314, 190, 191, 313), (313, 191, 192, 312), (312, 192, 193, 311), (311, 193, 194, 310), (310, 194, 195, 189), (189, 195, 196, 188), (188, 196, 197, 187), (187, 197, 186), (197, 198, 186), (196, 199, 198, 197), (195, 200, 199, 196), (194, 201, 200, 195), (193, 202, 201, 194), (192, 203, 202, 193), (191, 204, 203, 192), (190, 205, 204, 191), (205, 206, 207, 204), (204, 207, 208, 203), (203, 208, 209, 202), (202, 209, 210, 201), (201, 210, 211, 200), (200, 211, 212, 199), (199, 212, 213, 198), (198, 213, 186), (213, 214, 186), (212, 215, 214, 213), (211, 216, 215, 212), (210, 217, 216, 211), (209, 218, 217, 210), (208, 219, 218, 209), (207, 220, 219, 208), (206, 221, 220, 207), (221, 222, 223, 220), (220, 223, 224, 219), (219, 224, 225, 218), (218, 225, 226, 217), (217, 226, 227, 216), (216, 227, 228, 215), (215, 228, 229, 214), (214, 229, 186), (229, 230, 186), (228, 231, 230, 229), (227, 232, 231, 228), (226, 233, 232, 227), (225, 234, 233, 226), (224, 235, 234, 225), (223, 236, 235, 224), (222, 237, 236, 223), (237, 238, 239, 236), (236, 239, 240, 235), (235, 240, 241, 234), (234, 241, 242, 233), (233, 242, 243, 232), (232, 243, 244, 231), (231, 244, 245, 230), (230, 245, 186), (245, 246, 186), (244, 247, 246, 245), (243, 248, 247, 244), (242, 249, 248, 243), (241, 250, 249, 242), (240, 251, 250, 241), (239, 252, 251, 240), (238, 253, 252, 239), (253, 254, 255, 252), (252, 255, 256, 251), (251, 256, 257, 250), (250, 257, 258, 249), (249, 258, 259, 248), (248, 259, 260, 247), (247, 260, 261, 246), (246, 261, 186), (261, 262, 186), (260, 263, 262, 261), (259, 264, 263, 260), (258, 265, 264, 259), (257, 266, 265, 258), (256, 267, 266, 257), (255, 268, 267, 256), (254, 269, 268, 255), (269, 270, 271, 268), (268, 271, 272, 267), (267, 272, 273, 266), (266, 273, 274, 265), (265, 274, 275, 264), (264, 275, 276, 263), (263, 276, 277, 262), (262, 277, 186), (277, 278, 186), (276, 279, 278, 277), (275, 280, 279, 276), (274, 281, 280, 275), (273, 282, 281, 274), (272, 283, 282, 273), (271, 284, 283, 272), (270, 285, 284, 271), (285, 286, 287, 284), (284, 287, 288, 283), (283, 288, 289, 282), (282, 289, 290, 281), (281, 290, 291, 280), (280, 291, 292, 279), (279, 292, 293, 278), (278, 293, 186), (293, 294, 186), (292, 295, 294, 293), (291, 296, 295, 292), (290, 297, 296, 291), (289, 298, 297, 290), (288, 299, 298, 289), (287, 300, 299, 288), (286, 301, 300, 287), (301, 302, 303, 300), (300, 303, 304, 299), (299, 304, 305, 298), (298, 305, 306, 297), (297, 306, 307, 296), (296, 307, 308, 295), (295, 308, 309, 294), (294, 309, 186), (309, 187, 186), (308, 188, 187, 309), (307, 189, 188, 308), (306, 310, 189, 307), (305, 311, 310, 306), (304, 312, 311, 305), (303, 313, 312, 304), (302, 314, 313, 303), (184, 185, 205, 190), (185, 170, 206, 205), (170, 171, 221, 206), (171, 172, 222, 221), (172, 173, 237, 222), (173, 174, 238, 237), (174, 175, 253, 238), (175, 176, 254, 253), (176, 177, 269, 254), (177, 178, 270, 269), (178, 179, 285, 270), (179, 180, 286, 285), (180, 181, 301, 286), (181, 182, 302, 301), (182, 183, 314, 302), (183, 184, 190, 314), (315, 331, 332, 316), (316, 332, 333, 317), (317, 333, 334, 318), (318, 334, 335, 319), (319, 335, 336, 320), (320, 336, 337, 321), (321, 337, 338, 322), (322, 338, 339, 323), (323, 339, 340, 324), (324, 340, 341, 325), (325, 341, 342, 326), (326, 342, 343, 327), (327, 343, 344, 328), (328, 344, 345, 329), (329, 345, 346, 330), (330, 346, 331, 315), (332, 331, 347, 348), (333, 332, 348, 349), (334, 333, 349, 350), (335, 334, 350, 351), (336, 335, 351, 352), (337, 336, 352, 353), (338, 337, 353, 354), (339, 338, 354, 355), (340, 339, 355, 356), (341, 340, 356, 357), (342, 341, 357, 358), (343, 342, 358, 359), (344, 343, 359, 360), (345, 344, 360, 361), (346, 345, 361, 362), (331, 346, 362, 347), (348, 347, 364, 363), (349, 348, 363, 365), (350, 349, 365, 366), (351, 350, 366, 367), (352, 351, 367, 368), (353, 352, 368, 369), (354, 353, 369, 370), (355, 354, 370, 371), (356, 355, 371, 372), (357, 356, 372, 373), (358, 357, 373, 374), (359, 358, 374, 375), (360, 359, 375, 376), (361, 360, 376, 377), (362, 361, 377, 378), (347, 362, 378, 364), (363, 364, 379, 380), (365, 363, 380, 381), (366, 365, 381, 382), (367, 366, 382, 383), (368, 367, 383, 384), (369, 368, 384, 385), (370, 369, 385, 386), (371, 370, 386, 387), (372, 371, 387, 388), (373, 372, 388, 389), (374, 373, 389, 390), (375, 374, 390, 391), (376, 375, 391, 392), (377, 376, 392, 393), (378, 377, 393, 394), (364, 378, 394, 379), (380, 379, 396, 395), (381, 380, 395, 397), (382, 381, 397, 398), (383, 382, 398, 399), (384, 383, 399, 400), (385, 384, 400, 401), (386, 385, 401, 402), (387, 386, 402, 403), (388, 387, 403, 404), (389, 388, 404, 405), (390, 389, 405, 406), (391, 390, 406, 407), (392, 391, 407, 408), (393, 392, 408, 409), (394, 393, 409, 410), (379, 394, 410, 396), (395, 396, 411, 412), (397, 395, 412, 413), (398, 397, 413, 414), (399, 398, 414, 415), (400, 399, 415, 416), (401, 400, 416, 417), (402, 401, 417, 418), (403, 402, 418, 419), (404, 403, 419, 420), (405, 404, 420, 421), (406, 405, 421, 422), (407, 406, 422, 423), (408, 407, 423, 424), (409, 408, 424, 425), (410, 409, 425, 426), (396, 410, 426, 411), (412, 411, 427, 428), (413, 412, 428, 429), (414, 413, 429, 430), (415, 414, 430, 431), (416, 415, 431, 432), (417, 416, 432, 433), (418, 417, 433, 434), (419, 418, 434, 435), (420, 419, 435, 436), (421, 420, 436, 437), (422, 421, 437, 438), (423, 422, 438, 439), (424, 423, 439, 440), (425, 424, 440, 441), (426, 425, 441, 442), (411, 426, 442, 427), (428, 427, 443, 444), (429, 428, 444, 445), (430, 429, 445, 446), (431, 430, 446, 447), (432, 431, 447, 448), (433, 432, 448, 449), (434, 433, 449, 450), (435, 434, 450, 451), (436, 435, 451, 452), (437, 436, 452, 453), (438, 437, 453, 454), (439, 438, 454, 455), (440, 439, 455, 456), (441, 440, 456, 457), (442, 441, 457, 458), (427, 442, 458, 443), (444, 443, 459, 460), (445, 444, 460, 461), (446, 445, 461, 462), (447, 446, 462, 463), (448, 447, 463, 464), (449, 448, 464, 465), (450, 449, 465, 466), (451, 450, 466, 467), (452, 451, 467, 468), (453, 452, 468, 469), (454, 453, 469, 470), (455, 454, 470, 471), (456, 455, 471, 472), (457, 456, 472, 473), (458, 457, 473, 474), (443, 458, 474, 459), (460, 459, 475, 476), (461, 460, 476, 477), (462, 461, 477, 478), (463, 462, 478, 479), (464, 463, 479, 480), (465, 464, 480, 481), (466, 465, 481, 482), (467, 466, 482, 483), (468, 467, 483, 484), (469, 468, 484, 485), (470, 469, 485, 486), (471, 470, 486, 487), (472, 471, 487, 488), (473, 472, 488, 489), (474, 473, 489, 490), (459, 474, 490, 475), (476, 475, 491, 492), (477, 476, 492, 493), (478, 477, 493, 494), (479, 478, 494, 495), (480, 479, 495, 496), (481, 480, 496, 497), (482, 481, 497, 498), (483, 482, 498, 499), (484, 483, 499, 500), (485, 484, 500, 501), (486, 485, 501, 502), (487, 486, 502, 503), (488, 487, 503, 504), (489, 488, 504, 505), (490, 489, 505, 506), (475, 490, 506, 491), (492, 491, 508, 507), (493, 492, 507, 509), (494, 493, 509, 510), (495, 494, 510, 511), (496, 495, 511, 512), (497, 496, 512, 513), (498, 497, 513, 514), (499, 498, 514, 515), (500, 499, 515, 516), (501, 500, 516, 517), (502, 501, 517, 518), (503, 502, 518, 519), (504, 503, 519, 520), (505, 504, 520, 521), (506, 505, 521, 522), (491, 506, 522, 508), (507, 508, 523, 524), (509, 507, 524, 525), (510, 509, 525, 526), (511, 510, 526, 527), (512, 511, 527, 528), (513, 512, 528, 529), (514, 513, 529, 530), (515, 514, 530, 531), (516, 515, 531, 532), (517, 516, 532, 533), (518, 517, 533, 534), (519, 518, 534, 535), (520, 519, 535, 536), (521, 520, 536, 537), (522, 521, 537, 538), (508, 522, 538, 523), (524, 523, 539, 540), (525, 524, 540, 541), (526, 525, 541, 542), (527, 526, 542, 543), (528, 527, 543, 544), (529, 528, 544, 545), (530, 529, 545, 546), (531, 530, 546, 547), (532, 531, 547, 548), (533, 532, 548, 549), (534, 533, 549, 550), (535, 534, 550, 551), (536, 535, 551, 552), (537, 536, 552, 553), (538, 537, 553, 554), (523, 538, 554, 539), (540, 539, 556, 555), (541, 540, 555, 557), (542, 541, 557, 558), (543, 542, 558, 559), (544, 543, 559, 560), (545, 544, 560, 561), (546, 545, 561, 562), (547, 546, 562, 563), (548, 547, 563, 564), (549, 548, 564, 565), (550, 549, 565, 566), (551, 550, 566, 567), (552, 551, 567, 568), (553, 552, 568, 569), (554, 553, 569, 570), (539, 554, 570, 556), (555, 556, 572, 571), (557, 555, 571, 573), (558, 557, 573, 574), (559, 558, 574, 575), (560, 559, 575, 576), (561, 560, 576, 577), (562, 561, 577, 578), (563, 562, 578, 579), (564, 563, 579, 580), (565, 564, 580, 581), (566, 565, 581, 582), (567, 566, 582, 583), (568, 567, 583, 584), (569, 568, 584, 585), (570, 569, 585, 586), (556, 570, 586, 572), (571, 572, 588, 587), (573, 571, 587, 589), (574, 573, 589, 590), (575, 574, 590, 591), (576, 575, 591, 592), (577, 576, 592, 593), (578, 577, 593, 594), (579, 578, 594, 595), (580, 579, 595, 596), (581, 580, 596, 597), (582, 581, 597, 598), (583, 582, 598, 599), (584, 583, 599, 600), (585, 584, 600, 601), (586, 585, 601, 602), (572, 586, 602, 588), (587, 588, 604, 603), (589, 587, 603, 605), (590, 589, 605, 606), (591, 590, 606, 607), (592, 591, 607, 608), (593, 592, 608, 609), (594, 593, 609, 610), (595, 594, 610, 611), (596, 595, 611, 612), (597, 596, 612, 613), (598, 597, 613, 614), (599, 598, 614, 615), (600, 599, 615, 616), (601, 600, 616, 617), (602, 601, 617, 618), (588, 602, 618, 604), (603, 604, 619, 620), (605, 603, 620, 621), (606, 605, 621, 622), (607, 606, 622, 623), (608, 607, 623, 624), (609, 608, 624, 625), (610, 609, 625, 626), (611, 610, 626, 627), (612, 611, 627, 628), (613, 612, 628, 629), (614, 613, 629, 630), (615, 614, 630, 631), (616, 615, 631, 632), (617, 616, 632, 633), (618, 617, 633, 634), (604, 618, 634, 619), (620, 619, 635, 636), (621, 620, 636, 637), (622, 621, 637, 638), (623, 622, 638, 639), (624, 623, 639, 640), (625, 624, 640, 641), (626, 625, 641, 642), (627, 626, 642, 643), (628, 627, 643, 644), (629, 628, 644, 645), (630, 629, 645, 646), (631, 630, 646, 647), (632, 631, 647, 648), (633, 632, 648, 649), (634, 633, 649, 650), (619, 634, 650, 635), (636, 635, 651, 652), (637, 636, 652, 653), (638, 637, 653, 654), (639, 638, 654, 655), (640, 639, 655, 656), (641, 640, 656, 657), (642, 641, 657, 658), (643, 642, 658, 659), (644, 643, 659, 660), (645, 644, 660, 661), (646, 645, 661, 662), (647, 646, 662, 663), (648, 647, 663, 664), (649, 648, 664, 665), (650, 649, 665, 666), (635, 650, 666, 651), (795, 671, 672, 794), (794, 672, 673, 793), (793, 673, 674, 792), (792, 674, 675, 791), (791, 675, 676, 670), (670, 676, 677, 669), (669, 677, 678, 668), (668, 678, 667), (678, 679, 667), (677, 680, 679, 678), (676, 681, 680, 677), (675, 682, 681, 676), (674, 683, 682, 675), (673, 684, 683, 674), (672, 685, 684, 673), (671, 686, 685, 672), (686, 687, 688, 685), (685, 688, 689, 684), (684, 689, 690, 683), (683, 690, 691, 682), (682, 691, 692, 681), (681, 692, 693, 680), (680, 693, 694, 679), (679, 694, 667), (694, 695, 667), (693, 696, 695, 694), (692, 697, 696, 693), (691, 698, 697, 692), (690, 699, 698, 691), (689, 700, 699, 690), (688, 701, 700, 689), (687, 702, 701, 688), (702, 703, 704, 701), (701, 704, 705, 700), (700, 705, 706, 699), (699, 706, 707, 698), (698, 707, 708, 697), (697, 708, 709, 696), (696, 709, 710, 695), (695, 710, 667), (710, 711, 667), (709, 712, 711, 710), (708, 713, 712, 709), (707, 714, 713, 708), (706, 715, 714, 707), (705, 716, 715, 706), (704, 717, 716, 705), (703, 718, 717, 704), (718, 719, 720, 717), (717, 720, 721, 716), (716, 721, 722, 715), (715, 722, 723, 714), (714, 723, 724, 713), (713, 724, 725, 712), (712, 725, 726, 711), (711, 726, 667), (726, 727, 667), (725, 728, 727, 726), (724, 729, 728, 725), (723, 730, 729, 724), (722, 731, 730, 723), (721, 732, 731, 722), (720, 733, 732, 721), (719, 734, 733, 720), (734, 735, 736, 733), (733, 736, 737, 732), (732, 737, 738, 731), (731, 738, 739, 730), (730, 739, 740, 729), (729, 740, 741, 728), (728, 741, 742, 727), (727, 742, 667), (742, 743, 667), (741, 744, 743, 742), (740, 745, 744, 741), (739, 746, 745, 740), (738, 747, 746, 739), (737, 748, 747, 738), (736, 749, 748, 737), (735, 750, 749, 736), (750, 751, 752, 749), (749, 752, 753, 748), (748, 753, 754, 747), (747, 754, 755, 746), (746, 755, 756, 745), (745, 756, 757, 744), (744, 757, 758, 743), (743, 758, 667), (758, 759, 667), (757, 760, 759, 758), (756, 761, 760, 757), (755, 762, 761, 756), (754, 763, 762, 755), (753, 764, 763, 754), (752, 765, 764, 753), (751, 766, 765, 752), (766, 767, 768, 765), (765, 768, 769, 764), (764, 769, 770, 763), (763, 770, 771, 762), (762, 771, 772, 761), (761, 772, 773, 760), (760, 773, 774, 759), (759, 774, 667), (774, 775, 667), (773, 776, 775, 774), (772, 777, 776, 773), (771, 778, 777, 772), (770, 779, 778, 771), (769, 780, 779, 770), (768, 781, 780, 769), (767, 782, 781, 768), (782, 783, 784, 781), (781, 784, 785, 780), (780, 785, 786, 779), (779, 786, 787, 778), (778, 787, 788, 777), (777, 788, 789, 776), (776, 789, 790, 775), (775, 790, 667), (790, 668, 667), (789, 669, 668, 790), (788, 670, 669, 789), (787, 791, 670, 788), (786, 792, 791, 787), (785, 793, 792, 786), (784, 794, 793, 785), (783, 795, 794, 784), (686, 671, 796, 797), (687, 686, 797, 798), (702, 687, 798, 799), (703, 702, 799, 800), (718, 703, 800, 801), (719, 718, 801, 802), (734, 719, 802, 803), (735, 734, 803, 804), (750, 735, 804, 805), (751, 750, 805, 806), (766, 751, 806, 807), (767, 766, 807, 808), (782, 767, 808, 809), (783, 782, 809, 810), (795, 783, 810, 811), (671, 795, 811, 796), (797, 796, 813, 812), (798, 797, 812, 814), (799, 798, 814, 815), (800, 799, 815, 816), (801, 800, 816, 817), (802, 801, 817, 818), (803, 802, 818, 819), (804, 803, 819, 820), (805, 804, 820, 821), (806, 805, 821, 822), (807, 806, 822, 823), (808, 807, 823, 824), (809, 808, 824, 825), (810, 809, 825, 826), (811, 810, 826, 827), (796, 811, 827, 813), (812, 813, 828, 829), (814, 812, 829, 830), (815, 814, 830, 831), (816, 815, 831, 832), (817, 816, 832, 833), (818, 817, 833, 834), (819, 818, 834, 835), (820, 819, 835, 836), (821, 820, 836, 837), (822, 821, 837, 838), (823, 822, 838, 839), (824, 823, 839, 840), (825, 824, 840, 841), (826, 825, 841, 842), (827, 826, 842, 843), (813, 827, 843, 828), (829, 828, 844, 845), (830, 829, 845, 846), (831, 830, 846, 847), (832, 831, 847, 848), (833, 832, 848, 849), (834, 833, 849, 850), (835, 834, 850, 851), (836, 835, 851, 852), (837, 836, 852, 853), (838, 837, 853, 854), (839, 838, 854, 855), (840, 839, 855, 856), (841, 840, 856, 857), (842, 841, 857, 858), (843, 842, 858, 859), (828, 843, 859, 844), (847, 848, 849, 846), (846, 849, 850, 845), (845, 850, 851, 844), (844, 851, 852, 859), (859, 852, 853, 858), (858, 853, 856, 857), (853, 854, 855, 856)])
me_cylinder.polygons.foreach_set('use_smooth', [0, 0, 0, 0, 0, 0, 0, 0, 0, 0, 0, 0, 0, 0, 0, 0, 0, 0, 0, 0, 0, 0, 0, 0, 0, 0, 0, 0, 0, 0, 0, 0, 0, 0, 0, 0, 0, 0, 0, 0, 0, 0, 0, 0, 0, 0, 0, 0, 0, 0, 0, 0, 0, 0, 0, 0, 0, 0, 0, 0, 0, 0, 0, 0, 0, 0, 0, 0, 0, 0, 0, 0, 0, 0, 0, 0, 0, 0, 0, 0, 0, 0, 0, 0, 0, 0, 0, 0, 0, 0, 0, 0, 0, 0, 0, 0, 0, 0, 0, 0, 0, 0, 0, 0, 0, 0, 0, 0, 0, 0, 0, 0, 0, 0, 0, 0, 0, 0, 0, 0, 0, 0, 0, 0, 0, 0, 0, 0, 1, 1, 1, 1, 1, 1, 1, 1, 1, 1, 1, 1, 1, 1, 1, 1, 1, 1, 1, 1, 1, 1, 1, 1, 1, 1, 1, 1, 1, 1, 1, 1, 1, 1, 1, 1, 1, 1, 1, 1, 1, 1, 1, 1, 1, 1, 1, 1, 1, 1, 1, 1, 1, 1, 1, 1, 1, 1, 1, 1, 1, 1, 1, 1, 1, 1, 1, 1, 1, 1, 1, 1, 1, 1, 1, 1, 1, 1, 1, 1, 1, 1, 1, 1, 1, 1, 1, 1, 1, 1, 1, 1, 1, 1, 1, 1, 1, 1, 1, 1, 1, 1, 1, 1, 1, 1, 1, 1, 1, 1, 1, 1, 1, 1, 1, 1, 1, 1, 1, 1, 1, 1, 1, 1, 1, 1, 1, 1, 1, 1, 1, 1, 1, 1, 1, 1, 1, 1, 1, 1, 1, 1, 1, 1, 1, 1, 1, 1, 1, 1, 1, 1, 1, 1, 1, 1, 1, 1, 1, 1, 1, 1, 1, 1, 1, 1, 1, 1, 1, 1, 1, 1, 1, 1, 1, 1, 1, 1, 1, 1, 1, 1, 1, 1, 1, 1, 1, 1, 1, 1, 1, 1, 1, 1, 1, 1, 1, 1, 1, 1, 1, 1, 1, 1, 1, 1, 1, 1, 1, 1, 1, 1, 1, 1, 1, 1, 1, 1, 1, 1, 1, 1, 1, 1, 1, 1, 1, 1, 1, 1, 1, 1, 1, 1, 1, 1, 1, 1, 1, 1, 1, 1, 1, 1, 1, 1, 1, 1, 1, 1, 1, 1, 1, 1, 1, 1, 1, 1, 1, 1, 1, 1, 1, 1, 1, 1, 1, 1, 1, 1, 1, 1, 1, 1, 1, 1, 1, 1, 1, 1, 1, 1, 1, 1, 1, 1, 1, 1, 1, 1, 1, 1, 1, 1, 1, 1, 1, 1, 1, 1, 1, 1, 1, 1, 1, 1, 1, 1, 1, 1, 1, 1, 1, 1, 1, 1, 1, 1, 1, 1, 1, 1, 1, 1, 1, 1, 1, 1, 1, 1, 1, 1, 1, 1, 1, 1, 1, 1, 1, 1, 1, 1, 1, 1, 1, 1, 1, 1, 1, 1, 1, 1, 1, 1, 1, 1, 1, 1, 1, 1, 1, 1, 1, 1, 1, 1, 1, 1, 1, 1, 1, 1, 1, 1, 1, 1, 1, 1, 1, 1, 1, 1, 1, 1, 1, 1, 1, 1, 1, 1, 1, 1, 1, 1, 1, 1, 1, 1, 1, 1, 1, 1, 1, 1, 1, 1, 1, 1, 1, 1, 1, 1, 1, 1, 1, 1, 1, 1, 1, 1, 1, 1, 1, 1, 1, 1, 1, 1, 1, 1, 1, 1, 1, 1, 1, 1, 1, 1, 1, 1, 1, 1, 1, 1, 1, 1, 1, 1, 1, 1, 1, 1, 1, 1, 1, 1, 1, 1, 1, 1, 1, 1, 1, 1, 1, 1, 1, 1, 1, 1, 1, 1, 1, 1, 1, 1, 1, 1, 1, 1, 1, 1, 1, 1, 1, 1, 1, 1, 1, 1, 1, 1, 1, 1, 1, 1, 1, 1, 1, 1, 1, 1, 1, 1, 1, 1, 1, 1, 1, 1, 1, 1, 1, 1, 1, 1, 1, 1, 1, 1, 1, 1, 1, 1, 1, 1, 1, 1, 1, 1, 1, 1, 1, 1, 1, 1, 1, 1, 1, 1, 1, 1, 1, 1, 1, 1, 1, 1, 1, 1, 1, 1, 1, 1, 1, 1, 1, 1, 1, 1, 1, 1, 1, 1, 1, 1, 1, 1, 1, 1, 1, 1, 1, 1, 1, 1, 1, 1, 1, 1, 1, 1, 1, 1, 1, 1, 1, 1, 1, 1, 1, 1, 1, 1, 1, 1, 1, 1, 1, 1, 1, 1, 1, 1, 1, 1, 1, 1, 1, 1, 1, 1, 1, 1, 1, 1, 1, 1, 1, 1, 1, 1, 1, 1, 1, 1, 1, 1, 1, 1, 1, 1, 1, 1, 1, 1, 1, 1, 1, 1, 1, 1, 1, 1, 1, 1, 1, 1, 1, 1, 1, 1, 1, 1, 1, 1, 1, 1, 1, 1, 1, 1, 1, 1, 1, 1, 1, 1, 1, 1, 1, 1, 1, 1, 1, 1, 1, 1, 1, 1, 1, 1, 1, 1, 1, 1, 1, 1, 1, 1, 1, 1, 1, 1, 1, 1, 1, 1, 1, 1, 1, 1, 1, 1, 1, 1, 1, 1, 1, 1, 1, 1, 1, 1, 1, 1, 1, 1, 1, 1, 1, 1, 1, 1, 1, 1, 1])
me_cylinder.polygons.foreach_set('material_index', [2, 2, 2, 2, 2, 2, 2, 2, 2, 2, 2, 2, 2, 2, 2, 2, 2, 2, 2, 2, 2, 2, 2, 2, 2, 2, 2, 2, 2, 2, 2, 2, 2, 2, 2, 2, 2, 2, 2, 2, 2, 2, 2, 2, 2, 2, 2, 2, 2, 2, 2, 2, 2, 2, 2, 2, 2, 2, 2, 2, 2, 2, 2, 2, 2, 2, 2, 2, 2, 2, 2, 2, 2, 2, 2, 2, 2, 2, 2, 2, 2, 2, 2, 2, 2, 2, 2, 2, 2, 2, 2, 2, 2, 2, 2, 2, 2, 2, 2, 2, 2, 2, 2, 2, 2, 2, 2, 2, 2, 2, 2, 2, 2, 2, 2, 2, 2, 2, 2, 2, 2, 2, 2, 2, 2, 2, 2, 2, 0, 0, 0, 0, 0, 0, 0, 0, 0, 0, 0, 0, 0, 0, 0, 0, 0, 0, 0, 0, 0, 0, 0, 0, 0, 0, 0, 0, 0, 0, 0, 0, 0, 0, 0, 0, 0, 0, 0, 0, 0, 0, 0, 0, 0, 0, 0, 0, 0, 0, 0, 0, 0, 0, 0, 0, 0, 0, 0, 0, 0, 0, 0, 0, 0, 0, 0, 0, 0, 0, 0, 0, 0, 0, 0, 0, 0, 0, 0, 0, 0, 0, 0, 0, 0, 0, 0, 0, 0, 0, 0, 0, 0, 0, 0, 0, 0, 0, 0, 0, 0, 0, 0, 0, 0, 0, 0, 0, 0, 0, 0, 0, 0, 0, 0, 0, 0, 0, 0, 0, 0, 0, 0, 0, 0, 0, 0, 0, 0, 0, 0, 0, 0, 0, 0, 0, 0, 0, 0, 0, 0, 0, 0, 0, 0, 0, 0, 0, 0, 0, 0, 0, 0, 0, 0, 0, 0, 0, 0, 0, 0, 0, 0, 0, 0, 0, 0, 0, 0, 0, 0, 0, 0, 0, 0, 0, 0, 0, 0, 0, 0, 0, 0, 0, 0, 0, 0, 0, 0, 0, 0, 0, 0, 0, 0, 0, 0, 0, 0, 0, 0, 0, 0, 0, 0, 0, 0, 0, 0, 0, 0, 0, 0, 0, 0, 0, 0, 0, 0, 0, 0, 0, 0, 0, 0, 0, 0, 0, 0, 0, 0, 0, 0, 0, 0, 0, 0, 0, 0, 0, 0, 0, 0, 0, 0, 0, 0, 0, 0, 0, 0, 0, 0, 0, 0, 0, 0, 0, 0, 0, 0, 0, 0, 0, 0, 0, 0, 0, 0, 0, 0, 0, 0, 0, 0, 0, 0, 0, 0, 0, 0, 0, 0, 0, 0, 0, 0, 0, 0, 0, 0, 0, 0, 0, 0, 0, 0, 0, 0, 0, 0, 0, 0, 0, 0, 0, 0, 0, 0, 0, 0, 0, 0, 0, 0, 0, 0, 0, 0, 0, 0, 0, 0, 0, 0, 0, 0, 0, 0, 0, 0, 0, 0, 0, 0, 0, 0, 0, 0, 0, 0, 0, 0, 0, 0, 0, 0, 0, 0, 0, 0, 0, 0, 0, 0, 0, 0, 0, 0, 0, 0, 0, 0, 0, 0, 0, 0, 0, 0, 0, 0, 0, 0, 0, 0, 0, 0, 0, 0, 0, 0, 0, 0, 0, 0, 0, 0, 0, 0, 0, 0, 0, 0, 0, 0, 0, 0, 0, 0, 0, 0, 0, 0, 0, 0, 0, 0, 0, 0, 0, 0, 0, 0, 0, 0, 0, 0, 0, 0, 0, 0, 0, 0, 0, 0, 0, 0, 0, 0, 0, 0, 0, 0, 0, 0, 0, 0, 0, 0, 0, 0, 0, 0, 0, 0, 0, 0, 0, 0, 0, 0, 0, 0, 0, 0, 0, 0, 0, 0, 0, 0, 0, 0, 0, 0, 0, 0, 0, 0, 0, 0, 0, 0, 0, 0, 0, 0, 0, 0, 0, 0, 0, 0, 0, 0, 0, 0, 0, 0, 0, 0, 0, 0, 0, 0, 0, 0, 0, 0, 0, 0, 0, 0, 0, 0, 0, 0, 0, 0, 0, 0, 0, 0, 0, 0, 0, 0, 0, 0, 0, 0, 0, 0, 0, 0, 0, 0, 0, 0, 0, 0, 0, 0, 0, 0, 0, 0, 0, 0, 0, 0, 0, 0, 0, 0, 0, 0, 0, 0, 0, 0, 0, 0, 0, 0, 0, 0, 0, 0, 0, 0, 0, 0, 0, 0, 0, 0, 0, 0, 0, 0, 0, 0, 0, 0, 0, 0, 0, 0, 0, 0, 0, 0, 0, 0, 0, 0, 0, 0, 0, 0, 0, 0, 0, 0, 0, 0, 0, 0, 0, 0, 0, 0, 0, 0, 0, 0, 0, 0, 0, 0, 0, 0, 0, 0, 0, 0, 0, 0, 0, 0, 0, 0, 0, 0, 0, 0, 0, 0, 0, 0, 0, 0, 0, 0, 0, 0, 0, 0, 0, 0, 0, 0, 0, 0, 0, 0, 0, 0, 0, 0, 0, 0, 0, 0, 0, 0, 0, 0, 0, 0, 0, 0, 0, 0, 0, 0, 0, 0, 0, 0, 0, 0, 0, 0, 0, 0, 0, 0, 0, 0, 0, 0, 0, 0, 0, 0, 0, 1, 1, 1, 1, 1, 1, 1, 1, 1, 1, 1, 1, 1, 1, 1, 1, 1, 1, 1, 1, 1, 1, 1, 1, 1, 1, 1, 1, 1, 1, 1, 1, 1, 1, 1, 1, 1, 1, 1])
_k = {(137, 138): 1.0, (153, 154): 1.0, (138, 139): 1.0, (154, 155): 1.0, (139, 140): 1.0, (155, 156): 1.0, (140, 141): 1.0, (156, 157): 1.0, (141, 142): 1.0, (157, 158): 1.0, (142, 143): 1.0, (158, 159): 1.0, (143, 144): 1.0, (159, 160): 1.0, (144, 145): 1.0, (160, 161): 1.0, (145, 146): 1.0, (161, 162): 1.0, (146, 147): 1.0, (162, 163): 1.0, (147, 148): 1.0, (163, 164): 1.0, (148, 149): 1.0, (164, 165): 1.0, (149, 150): 1.0, (165, 166): 1.0, (150, 151): 1.0, (166, 167): 1.0, (151, 152): 1.0, (167, 168): 1.0, (137, 152): 1.0, (153, 168): 1.0, (170, 185): 1.0, (170, 171): 1.0, (171, 172): 1.0, (172, 173): 1.0, (173, 174): 1.0, (174, 175): 1.0, (175, 176): 1.0, (176, 177): 1.0, (177, 178): 1.0, (178, 179): 1.0, (179, 180): 1.0, (180, 181): 1.0, (181, 182): 1.0, (182, 183): 1.0, (183, 184): 1.0, (184, 185): 1.0, (331, 332): 1.0, (332, 333): 1.0, (333, 334): 1.0, (334, 335): 1.0, (335, 336): 1.0, (336, 337): 1.0, (337, 338): 1.0, (338, 339): 1.0, (339, 340): 1.0, (340, 341): 1.0, (341, 342): 1.0, (342, 343): 1.0, (343, 344): 1.0, (344, 345): 1.0, (345, 346): 1.0, (331, 346): 1.0, (347, 348): 1.0, (348, 349): 1.0, (349, 350): 1.0, (350, 351): 1.0, (351, 352): 1.0, (352, 353): 1.0, (353, 354): 1.0, (354, 355): 1.0, (355, 356): 1.0, (356, 357): 1.0, (357, 358): 1.0, (358, 359): 1.0, (359, 360): 1.0, (360, 361): 1.0, (361, 362): 1.0, (347, 362): 1.0, (587, 588): 1.0, (587, 589): 1.0, (589, 590): 1.0, (590, 591): 1.0, (591, 592): 1.0, (592, 593): 1.0, (593, 594): 1.0, (594, 595): 1.0, (595, 596): 1.0, (596, 597): 1.0, (597, 598): 1.0, (598, 599): 1.0, (599, 600): 1.0, (600, 601): 1.0, (601, 602): 1.0, (588, 602): 1.0, (603, 604): 1.0, (603, 605): 1.0, (605, 606): 1.0, (606, 607): 1.0, (607, 608): 1.0, (608, 609): 1.0, (609, 610): 1.0, (610, 611): 1.0, (611, 612): 1.0, (612, 613): 1.0, (613, 614): 1.0, (614, 615): 1.0, (615, 616): 1.0, (616, 617): 1.0, (617, 618): 1.0, (604, 618): 1.0, (619, 620): 1.0, (620, 621): 1.0, (621, 622): 1.0, (622, 623): 1.0, (623, 624): 1.0, (624, 625): 1.0, (625, 626): 1.0, (626, 627): 1.0, (627, 628): 1.0, (628, 629): 1.0, (629, 630): 1.0, (630, 631): 1.0, (631, 632): 1.0, (632, 633): 1.0, (633, 634): 1.0, (619, 634): 1.0, (635, 636): 1.0, (636, 637): 1.0, (637, 638): 1.0, (638, 639): 1.0, (639, 640): 1.0, (640, 641): 1.0, (641, 642): 1.0, (642, 643): 1.0, (643, 644): 1.0, (644, 645): 1.0, (645, 646): 1.0, (646, 647): 1.0, (647, 648): 1.0, (648, 649): 1.0, (649, 650): 1.0, (635, 650): 1.0, (812, 813): 0.3451, (812, 814): 0.3451, (814, 815): 0.3451, (815, 816): 0.3451, (816, 817): 0.3451, (817, 818): 0.3451, (818, 819): 0.3451, (819, 820): 0.3451, (820, 821): 0.3451, (821, 822): 0.3451, (822, 823): 0.3451, (823, 824): 0.3451, (824, 825): 0.3451, (825, 826): 0.3451, (826, 827): 0.3451, (813, 827): 0.3451}
me_cylinder.attributes.new('crease_edge', 'FLOAT', 'EDGE').data.foreach_set('value', [_k.get((min(e.vertices), max(e.vertices)), 0.0) for e in me_cylinder.edges])
me_cylinder.materials.append(mat_negro_lampara)
me_cylinder.materials.append(mat_plata_lampara)
me_cylinder.materials.append(mat_bombeta)
me_cylinder.use_remesh_preserve_volume = False
me_cylinder.use_remesh_preserve_attributes = False
me_cylinder.use_mirror_vertex_groups = False
me_cylinder.update()
me_plane_001 = bpy.data.meshes.new('Plane.001')
me_plane_001.from_pydata([(4.112, 3.24, -2.832e-07), (4.112, -3.24, 2.832e-07), (-4.112, -3.24, 2.832e-07), (-4.112, 3.24, -2.832e-07), (0.0, -3.24, -0.3877), (4.112, -2.597e-07, -0.2439), (9.537e-07, 3.24, -0.3877), (-4.112, 6.939e-07, -0.2439), (4.768e-07, 1.906e-07, -0.5468), (2.056, -3.24, -0.3008), (-2.056, -3.24, -0.3008), (4.112, 1.62, -0.1495), (4.112, -1.62, -0.1495), (-2.056, 3.24, -0.3008), (2.056, 3.24, -0.3008), (-4.112, 1.62, -0.1495), (-4.112, -1.62, -0.1495), (2.056, -4.275e-08, -0.489), (2.384e-07, -1.62, -0.5117), (-2.056, 4.341e-07, -0.489), (7.153e-07, 1.62, -0.5117), (2.056, -1.62, -0.4494), (-2.056, -1.62, -0.4494), (2.056, 1.62, -0.4494), (-2.056, 1.62, -0.4494)], [], [(9, 1, 12, 21), (4, 9, 21, 18), (21, 12, 5, 17), (18, 21, 17, 8), (10, 4, 18, 22), (2, 10, 22, 16), (22, 18, 8, 19), (16, 22, 19, 7), (17, 5, 11, 23), (8, 17, 23, 20), (0, 14, 23, 11), (20, 23, 14, 6), (19, 8, 20, 24), (7, 19, 24, 15), (24, 20, 6, 13), (15, 24, 13, 3)])
me_plane_001.materials.append(mat_emit)
me_plane_001.use_remesh_preserve_volume = False
me_plane_001.use_remesh_preserve_attributes = False
me_plane_001.use_mirror_vertex_groups = False
me_plane_001.update()

# ---- objects
ob_lamp_002 = bpy.data.objects.new('Lamp.002', light_lamp)
ob_glass = bpy.data.objects.new('glass', me_cylinder_001)
ob_button = bpy.data.objects.new('button', me_cube)
ob_lamp_001 = bpy.data.objects.new('Lamp.001', light_lamp_001)
ob_plane = bpy.data.objects.new('Plane', me_plane)
ob_flexo = bpy.data.objects.new('Flexo', me_cylinder)
ob_lamp = bpy.data.objects.new('Lamp', light_spot)
ob_camera = bpy.data.objects.new('Camera', cam_camera)
ob_emitter = bpy.data.objects.new('emitter', me_plane_001)

# ---- transforms, parenting, visibility, modifiers, constraints
ob_lamp_002.location = (0.005974, -1.221, 4.077)
ob_lamp_002.rotation_euler = (1.965, 0.164, 0.3786)
ob_lamp_002.lock_rotations_4d = False
ob_lamp_002.empty_display_type = 'ARROWS'
ob_lamp_002.color = (0.0, 0.0, 0.0, 1.0)
ob_lamp_002.lineart.crease_threshold = 0.0
ob_glass.location = (0.005974, 0.99, 0.0)
ob_glass.scale = (10.0, 10.0, 10.0)
ob_glass.lock_rotations_4d = False
ob_glass.empty_display_type = 'ARROWS'
ob_glass.color = (0.0, 0.0, 0.0, 1.0)
ob_glass.lineart.crease_threshold = 0.0
_m = ob_glass.modifiers.new('Subsurf', 'SUBSURF')
_m.uv_smooth = 'PRESERVE_CORNERS'
_m.quality = 1
_m.render_levels = 1
_m.show_only_control_edges = False
_m = ob_glass.modifiers.new('Auto Smooth', 'NODES')
_m.node_group = ng_auto_smooth
_gi = [s.identifier for s in ng_auto_smooth.interface.items_tree if s.item_type == 'SOCKET' and s.in_out == 'INPUT']
_m[_gi[1]] = 0.5236  # Angle
ob_button.location = (0.005974, 0.4537, 0.7583)
ob_button.rotation_euler = (1.571, -0.0, -0.0)
ob_button.lock_rotations_4d = False
ob_button.empty_display_type = 'ARROWS'
ob_button.color = (0.0, 0.0, 0.0, 1.0)
ob_button.lineart.crease_threshold = 0.0
ob_lamp_001.location = (-0.007302, -1.21, 3.95)
ob_lamp_001.lock_rotations_4d = False
ob_lamp_001.empty_display_type = 'ARROWS'
ob_lamp_001.color = (0.0, 0.0, 0.0, 1.0)
ob_lamp_001.lineart.crease_threshold = 0.0
ob_plane.location = (-0.003843, 1.081, -1.281e-05)
ob_plane.lock_rotations_4d = False
ob_plane.empty_display_type = 'ARROWS'
ob_plane.color = (0.0, 0.0, 0.0, 1.0)
ob_plane.lineart.crease_threshold = 0.0
ob_flexo.location = (0.005974, 0.99, 0.0)
ob_flexo.scale = (10.0, 10.0, 10.0)
ob_flexo.lock_rotations_4d = False
ob_flexo.empty_display_type = 'ARROWS'
ob_flexo.color = (0.0, 0.0, 0.0, 1.0)
ob_flexo.lineart.crease_threshold = 0.0
_m = ob_flexo.modifiers.new('Subsurf', 'SUBSURF')
_m.uv_smooth = 'PRESERVE_CORNERS'
_m.quality = 1
_m.render_levels = 1
_m.show_only_control_edges = False
_m = ob_flexo.modifiers.new('Auto Smooth', 'NODES')
_m.node_group = ng_auto_smooth
_gi = [s.identifier for s in ng_auto_smooth.interface.items_tree if s.item_type == 'SOCKET' and s.in_out == 'INPUT']
_m[_gi[1]] = 0.5236  # Angle
ob_lamp.location = (4.431, -5.629, 8.588)
ob_lamp.rotation_euler = (0.6503, 0.05522, 1.866)
ob_lamp.lock_rotations_4d = False
ob_lamp.empty_display_type = 'ARROWS'
ob_lamp.color = (0.0, 0.0, 0.0, 0.0)
ob_lamp.lineart.crease_threshold = 0.0
ob_camera.location = (6.706, -6.139, 6.078)
ob_camera.rotation_euler = (1.184, 0.03144, 0.9077)
ob_camera.lock_rotations_4d = False
ob_camera.empty_display_type = 'ARROWS'
ob_camera.color = (0.0, 0.0, 0.0, 0.0)
ob_camera.display_type = 'WIRE'
ob_camera.lineart.crease_threshold = 0.0
ob_emitter.location = (0.03332, 0.0, 11.39)
ob_emitter.rotation_euler = (3.142, -0.0, -0.0)
ob_emitter.scale = (1.872, 1.872, 1.872)
ob_emitter.lock_rotations_4d = False
ob_emitter.empty_display_type = 'ARROWS'
ob_emitter.color = (0.0, 0.0, 0.0, 1.0)
ob_emitter.lineart.crease_threshold = 0.0

# ---- collection membership
col_collection_1.objects.link(ob_lamp_002)
col_collection_1.objects.link(ob_glass)
col_collection_1.objects.link(ob_button)
col_collection_1.objects.link(ob_lamp_001)
col_collection_1.objects.link(ob_plane)
col_collection_1.objects.link(ob_flexo)
col_collection_1.objects.link(ob_lamp)
col_collection_1.objects.link(ob_camera)
col_collection_1.objects.link(ob_emitter)

# ---- scene / render settings (as saved in the file)
scene.camera = ob_camera
scene.frame_start = 1; scene.frame_end = 250; scene.frame_set(1)
scene.render.engine = 'BLENDER_EEVEE_NEXT'
scene.render.image_settings.file_format = 'JPEG'
scene.render.image_settings.color_mode = 'RGB'
scene.render.image_settings.compression = 90
scene.render.resolution_x = 320
scene.render.resolution_y = 240
scene.render.pixel_aspect_x = 100.0
scene.render.pixel_aspect_y = 100.0
scene.render.fps = 25
scene.render.dither_intensity = 0.0
scene.render.border_min_x = 0.3418
scene.render.border_min_y = 0.3698
scene.render.border_max_x = 0.6959
scene.render.border_max_y = 0.6583
scene.render.use_compositing = False
scene.render.use_sequencer = False
scene.render.bake_margin = 2
scene.render.bake_bias = 0.0
scene.render.use_stamp_time = False
scene.render.use_stamp_date = False
scene.render.use_stamp_frame = False
scene.render.use_stamp_camera = False
scene.render.use_stamp_scene = False
scene.render.use_stamp_filename = False
scene.render.use_stamp_render_time = False
scene.render.stamp_font_size = 0
scene.cycles.use_denoising = False
scene.cycles.samples = 10
scene.cycles.sampling_pattern = 'TABULATED_SOBOL'
scene.cycles.light_sampling_threshold = 0.0
scene.cycles.use_adaptive_sampling = False
scene.cycles.use_light_tree = False
scene.cycles.blur_glossy = 0.0
scene.cycles.volume_bounces = 1
scene.cycles.pixel_filter_type = 'GAUSSIAN'
scene.cycles.sample_clamp_indirect = 0.0
scene.view_settings.view_transform = 'Raw'
bpy.context.view_layer.update()
